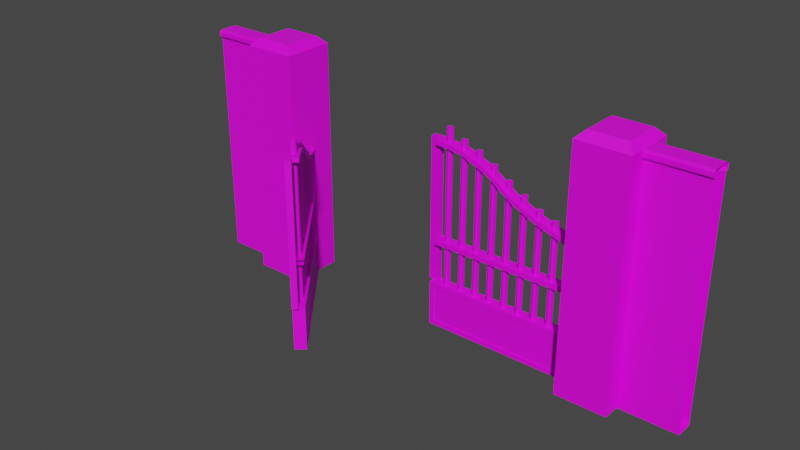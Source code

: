# Source: CemeteryDoor.blend  (saved by Blender 3.6.11; exported with 4.5.12 LTS)
import bpy
from mathutils import Matrix  # noqa: F401  (used for matrix-valued properties, if any)

bpy.ops.wm.read_factory_settings(use_empty=True)
scene = bpy.context.scene
scene.name = 'Scene'

# ---- collections
col_collection = bpy.data.collections.new('Collection'); scene.collection.children.link(col_collection)

# ---- images (referenced by path relative to the original .blend; pixels are not part of the script)
import os
ASSET_DIR = os.environ.get("B2B_ASSET_DIR", "")  # directory of the original .blend (textures are referenced by path, not embedded)
HERE = os.path.dirname(os.path.abspath(__file__))  # packed textures are extracted next to this script under _unpacked/

def load_image(name, relpath, width, height, colorspace="sRGB"):
    """Load a texture the original file referenced (path relative to the .blend, or extracted next to this script)."""
    p = next((c for c in (os.path.join(HERE, relpath), os.path.join(ASSET_DIR, relpath)) if relpath and os.path.exists(c)), "")
    if p:
        img = bpy.data.images.load(p, check_existing=True)
        img.name = name
    else:  # same state as the original file: an image datablock whose file is absent (Cycles renders it pink)
        img = bpy.data.images.new(name, width, height)
        img.source = "FILE"
        img.filepath = "//" + (relpath or name)
    img.colorspace_settings.name = colorspace
    return img
img_lowpoly_tex_png = load_image('Lowpoly_tex.png', '_Textures/Lowpoly_tex.png', 1024, 1024, 'sRGB')

# ---- materials (node trees are filled in below, after node groups)
mat_m_cemeterydoor = bpy.data.materials.new('M_CemeteryDoor')
mat_m_cemeterydoor.use_transparent_shadow = False

# ---- node groups
ng_auto_smooth = bpy.data.node_groups.new('Auto Smooth', 'GeometryNodeTree')
_s = ng_auto_smooth.interface.new_socket(name='Geometry', in_out='OUTPUT', socket_type='NodeSocketGeometry')
_s = ng_auto_smooth.interface.new_socket(name='Geometry', in_out='INPUT', socket_type='NodeSocketGeometry')
_s = ng_auto_smooth.interface.new_socket(name='Angle', in_out='INPUT', socket_type='NodeSocketFloat')
_s.subtype = 'ANGLE'
_s.min_value = 0.0
_s.max_value = 3.142
ng_auto_smooth.is_modifier = True
_N = ng_auto_smooth.nodes; _L = ng_auto_smooth.links
n0 = _N.new('NodeGroupOutput'); n0.name = 'Group Output'; n0.location = (480, -100)
n1 = _N.new('NodeGroupInput'); n1.name = 'Group Input'; n1.location = (-420, -300)
n2 = _N.new('NodeGroupInput'); n2.name = 'Group Input.001'; n2.location = (-60, -100)
n3 = _N.new('GeometryNodeSetShadeSmooth'); n3.name = 'Set Shade Smooth'; n3.location = (120, -100)
n3.domain = 'EDGE'
n4 = _N.new('GeometryNodeSetShadeSmooth'); n4.name = 'Set Shade Smooth.001'; n4.location = (300, -100)
n5 = _N.new('GeometryNodeInputMeshEdgeAngle'); n5.name = 'Edge Angle'; n5.location = (-420, -220)
n6 = _N.new('GeometryNodeInputEdgeSmooth'); n6.name = 'Is Edge Smooth'; n6.location = (-60, -160)
n7 = _N.new('GeometryNodeInputShadeSmooth'); n7.name = 'Is Face Smooth'; n7.location = (-240, -340)
n8 = _N.new('FunctionNodeBooleanMath'); n8.name = 'Boolean Math'; n8.location = (-60, -220)
n9 = _N.new('FunctionNodeCompare'); n9.name = 'Compare'; n9.location = (-240, -180)
n9.operation = 'LESS_EQUAL'
_L.new(n5.outputs[0], n9.inputs[0])
_L.new(n4.outputs[0], n0.inputs[0])
_L.new(n1.outputs[1], n9.inputs[1])
_L.new(n9.outputs[0], n8.inputs[0])
_L.new(n7.outputs[0], n8.inputs[1])
_L.new(n2.outputs[0], n3.inputs[0])
_L.new(n6.outputs[0], n3.inputs[1])
_L.new(n3.outputs[0], n4.inputs[0])
_L.new(n8.outputs[0], n3.inputs[2])
n0.is_active_output = True

# ---- material node trees
mat_m_cemeterydoor.use_nodes = True; mat_m_cemeterydoor.node_tree.nodes.clear()
_N = mat_m_cemeterydoor.node_tree.nodes; _L = mat_m_cemeterydoor.node_tree.links
n0 = _N.new('ShaderNodeBsdfPrincipled'); n0.name = 'Principled BSDF'; n0.location = (10, 300)
n0.distribution = 'GGX'
n0.subsurface_method = 'RANDOM_WALK_SKIN'
n0.inputs[3].default_value = 1.45
n0.inputs[27].default_value = (0.0, 0.0, 0.0, 1.0)
n0.inputs[28].default_value = 1.0
n1 = _N.new('ShaderNodeOutputMaterial'); n1.name = 'Material Output'; n1.location = (300, 300)
n2 = _N.new('ShaderNodeTexImage'); n2.name = 'Image Texture'; n2.location = (-318, 289)
n2.image = img_lowpoly_tex_png
_L.new(n0.outputs[0], n1.inputs[0])
_L.new(n2.outputs[0], n0.inputs[0])
n1.is_active_output = True

# ---- world
world_world = bpy.data.worlds.new('World'); scene.world = world_world
world_world.use_nodes = True; world_world.node_tree.nodes.clear()
_N = world_world.node_tree.nodes; _L = world_world.node_tree.links
n0 = _N.new('ShaderNodeOutputWorld'); n0.name = 'World Output'; n0.location = (300, 300)
n1 = _N.new('ShaderNodeBackground'); n1.name = 'Background'; n1.location = (10, 300)
n1.inputs[0].default_value = (0.05088, 0.05088, 0.05088, 1.0)
_L.new(n1.outputs[0], n0.inputs[0])
n0.is_active_output = True
world_world.color = (0.05088, 0.05088, 0.05088)
world_world.use_sun_shadow = False
world_world.sun_shadow_jitter_overblur = 0.0

# ---- meshes
me_cemeterydoor = bpy.data.meshes.new('CemeteryDoor')
me_cemeterydoor.from_pydata([(-1.186, -2.025, 3.29), (-1.109, -1.962, 3.29), (-1.186, -2.025, 0.8054), (-1.109, -1.962, 0.8054), (-1.085, -2.149, 0.8054), (-1.085, -2.149, 3.29), (-1.008, -2.085, 3.29), (-1.008, -2.085, 0.8054), (-2.493, -0.3599, 0.8054), (-2.493, -0.3599, 2.549), (-2.505, -0.3203, 0.8054), (-2.505, -0.3203, 2.549), (-2.485, -0.2838, 0.8054), (-2.485, -0.2838, 2.549), (-2.445, -0.2718, 0.8054), (-2.445, -0.2718, 2.549), (-2.409, -0.2913, 0.8054), (-2.409, -0.2913, 2.549), (-2.397, -0.3309, 0.8054), (-2.397, -0.3309, 2.549), (-2.416, -0.3674, 0.8054), (-2.416, -0.3674, 2.549), (-2.456, -0.3794, 0.8054), (-2.456, -0.3794, 2.549), (-2.318, -0.5721, 0.8054), (-2.318, -0.5721, 2.649), (-2.33, -0.5325, 0.8054), (-2.33, -0.5325, 2.649), (-2.311, -0.496, 0.8054), (-2.311, -0.496, 2.649), (-2.271, -0.484, 0.8054), (-2.271, -0.484, 2.649), (-2.235, -0.5035, 0.8054), (-2.235, -0.5035, 2.649), (-2.223, -0.5431, 0.8054), (-2.223, -0.5431, 2.649), (-2.242, -0.5796, 0.8054), (-2.242, -0.5796, 2.649), (-2.282, -0.5916, 0.8054), (-2.282, -0.5916, 2.649), (-2.144, -0.7843, 0.8054), (-2.144, -0.7843, 2.799), (-2.156, -0.7447, 0.8054), (-2.156, -0.7447, 2.799), (-2.137, -0.7082, 0.8054), (-2.137, -0.7082, 2.799), (-2.097, -0.6962, 0.8054), (-2.097, -0.6962, 2.799), (-2.061, -0.7157, 0.8054), (-2.061, -0.7157, 2.799), (-2.049, -0.7553, 0.8054), (-2.049, -0.7553, 2.799), (-2.068, -0.7918, 0.8054), (-2.068, -0.7918, 2.799), (-2.108, -0.8038, 0.8054), (-2.108, -0.8038, 2.799), (-1.97, -0.9965, 0.8054), (-1.97, -0.9965, 2.951), (-1.982, -0.9569, 0.8054), (-1.982, -0.9569, 2.951), (-1.963, -0.9204, 0.8054), (-1.963, -0.9204, 2.951), (-1.923, -0.9084, 0.8054), (-1.923, -0.9084, 2.951), (-1.887, -0.928, 0.8054), (-1.887, -0.928, 2.951), (-1.875, -0.9676, 0.8054), (-1.875, -0.9676, 2.951), (-1.894, -1.004, 0.8054), (-1.894, -1.004, 2.951), (-1.934, -1.016, 0.8054), (-1.934, -1.016, 2.951), (-1.796, -1.209, 0.8054), (-1.796, -1.209, 3.128), (-1.808, -1.169, 0.8054), (-1.808, -1.169, 3.128), (-1.789, -1.133, 0.8054), (-1.789, -1.133, 3.128), (-1.749, -1.121, 0.8054), (-1.749, -1.121, 3.128), (-1.713, -1.14, 0.8054), (-1.713, -1.14, 3.128), (-1.701, -1.18, 0.8054), (-1.701, -1.18, 3.128), (-1.72, -1.216, 0.8054), (-1.72, -1.216, 3.128), (-1.76, -1.228, 0.8054), (-1.76, -1.228, 3.128), (-1.622, -1.421, 0.8054), (-1.622, -1.421, 3.278), (-1.634, -1.381, 0.8054), (-1.634, -1.381, 3.278), (-1.615, -1.345, 0.8054), (-1.615, -1.345, 3.278), (-1.575, -1.333, 0.8054), (-1.575, -1.333, 3.278), (-1.539, -1.352, 0.8054), (-1.539, -1.352, 3.278), (-1.527, -1.392, 0.8054), (-1.527, -1.392, 3.278), (-1.546, -1.428, 0.8054), (-1.546, -1.428, 3.278), (-1.586, -1.44, 0.8054), (-1.586, -1.44, 3.278), (-1.448, -1.633, 0.8054), (-1.448, -1.633, 3.381), (-1.46, -1.594, 0.8054), (-1.46, -1.594, 3.381), (-1.441, -1.557, 0.8054), (-1.441, -1.557, 3.381), (-1.401, -1.545, 0.8054), (-1.401, -1.545, 3.381), (-1.365, -1.565, 0.8054), (-1.365, -1.565, 3.381), (-1.353, -1.604, 0.8054), (-1.353, -1.604, 3.381), (-1.372, -1.641, 0.8054), (-1.372, -1.641, 3.381), (-1.412, -1.653, 0.8054), (-1.412, -1.653, 3.381), (-1.274, -1.845, 0.8054), (-1.274, -1.845, 3.513), (-1.286, -1.806, 0.8054), (-1.286, -1.806, 3.513), (-1.267, -1.769, 0.8054), (-1.267, -1.769, 3.513), (-1.227, -1.757, 0.8054), (-1.227, -1.757, 3.513), (-1.191, -1.777, 0.8054), (-1.191, -1.777, 3.513), (-1.179, -1.816, 0.8054), (-1.179, -1.816, 3.513), (-1.198, -1.853, 0.8054), (-1.198, -1.853, 3.513), (-1.238, -1.865, 0.8054), (-1.238, -1.865, 3.513), (-2.598, 0.0119, 0.1052), (-2.753, -0.1149, 0.1052), (-2.649, 0.07372, 0.02526), (-2.649, 0.07372, 0.1052), (-2.804, -0.05311, 0.02526), (-2.804, -0.05311, 0.1052), (-2.598, 0.0119, 0.7254), (-2.753, -0.1149, 0.7254), (-2.649, 0.07372, 0.7254), (-2.649, 0.07372, 0.8054), (-2.804, -0.05311, 0.7254), (-2.804, -0.05311, 0.8054), (-2.598, 0.0119, 1.505), (-2.753, -0.1149, 1.505), (-2.753, -0.1149, 1.585), (-2.649, 0.07372, 1.505), (-2.649, 0.07372, 1.585), (-2.804, -0.05311, 1.505), (-2.804, -0.05311, 1.585), (-2.492, -0.1172, 0.1122), (-2.647, -0.244, 0.1122), (-2.598, 0.0119, 0.02526), (-2.753, -0.1149, 0.02526), (-2.598, 0.0119, 1.585), (-2.492, -0.1172, 0.7184), (-2.647, -0.244, 0.7184), (-2.598, 0.0119, 0.8054), (-2.753, -0.1149, 0.8054), (-1.036, -1.893, 0.1122), (-1.191, -2.02, 0.1122), (-1.036, -1.893, 0.7184), (-1.191, -2.02, 0.7184), (-2.702, -0.1768, 0.8054), (-2.702, -0.1768, 0.02526), (-2.547, -0.04993, 0.02526), (-2.547, -0.04993, 0.8054), (-1.136, -2.087, 0.02526), (-0.981, -1.96, 0.02526), (-0.981, -1.96, 0.8054), (-2.628, -0.2454, 0.7149), (-2.628, -0.2454, 0.1157), (-2.495, -0.1363, 0.1157), (-2.495, -0.1363, 0.7149), (-1.188, -2.0, 0.1157), (-1.055, -1.891, 0.1157), (-1.055, -1.891, 0.7149), (-1.188, -2.0, 0.7149), (-2.547, -0.04993, 2.366), (-2.702, -0.1768, 2.366), (-2.753, -0.1149, 2.366), (-2.598, 0.0119, 2.366), (-2.702, -0.1768, 1.585), (-2.547, -0.04993, 1.585), (-1.136, -2.087, 0.8054), (-1.032, -1.898, 3.29), (-1.186, -2.025, 3.29), (-2.497, -0.1118, 2.303), (-2.497, -0.1118, 2.383), (-2.651, -0.2386, 2.303), (-2.651, -0.2386, 2.383), (-2.547, -0.04993, 2.293), (-2.547, -0.04993, 2.373), (-2.702, -0.1768, 2.293), (-2.702, -0.1768, 2.373), (-1.032, -1.898, 3.21), (-1.186, -2.025, 3.21), (-2.358, -0.5959, 2.527), (-2.065, -0.9531, 2.735), (-1.772, -1.31, 3.061), (-1.479, -1.668, 3.246), (-1.325, -1.541, 3.246), (-1.618, -1.184, 3.061), (-1.911, -0.8263, 2.735), (-2.204, -0.469, 2.527), (-2.204, -0.469, 2.447), (-1.911, -0.8263, 2.655), (-1.618, -1.184, 2.981), (-1.325, -1.541, 3.166), (-1.479, -1.668, 3.166), (-1.772, -1.31, 2.981), (-2.065, -0.9531, 2.655), (-2.358, -0.5959, 2.447), (-1.032, -1.898, 1.505), (-1.032, -1.898, 1.585), (-1.186, -2.025, 1.505), (-1.186, -2.025, 1.585), (-2.547, -0.04993, 1.505), (-2.702, -0.1768, 1.505), (-1.31, -1.875, 0.02526), (-1.484, -1.662, 0.02526), (-1.658, -1.45, 0.02526), (-1.832, -1.238, 0.02526), (-2.006, -1.026, 0.02526), (-2.18, -0.8134, 0.02526), (-2.354, -0.6012, 0.02526), (-2.528, -0.389, 0.02526), (-2.373, -0.2622, 0.02526), (-2.199, -0.4744, 0.02526), (-2.025, -0.6866, 0.02526), (-1.851, -0.8988, 0.02526), (-1.677, -1.111, 0.02526), (-1.503, -1.323, 0.02526), (-1.329, -1.535, 0.02526), (-1.155, -1.748, 0.02526), (-2.373, -0.2622, 0.8054), (-2.199, -0.4744, 0.8054), (-2.025, -0.6866, 0.8054), (-1.851, -0.8988, 0.8054), (-1.677, -1.111, 0.8054), (-1.503, -1.323, 0.8054), (-1.329, -1.535, 0.8054), (-1.155, -1.748, 0.8054), (-1.353, -1.822, 0.1122), (-1.514, -1.625, 0.1122), (-1.676, -1.428, 0.1122), (-1.838, -1.23, 0.1122), (-2.0, -1.033, 0.1122), (-2.162, -0.8358, 0.1122), (-2.323, -0.6386, 0.1122), (-2.485, -0.4413, 0.1122), (-2.331, -0.3145, 0.1122), (-2.169, -0.5117, 0.1122), (-2.007, -0.709, 0.1122), (-1.845, -0.9063, 0.1122), (-1.683, -1.104, 0.1122), (-1.522, -1.301, 0.1122), (-1.36, -1.498, 0.1122), (-1.198, -1.695, 0.1122), (-2.331, -0.3145, 0.7184), (-2.169, -0.5117, 0.7184), (-2.007, -0.709, 0.7184), (-1.845, -0.9063, 0.7184), (-1.683, -1.104, 0.7184), (-1.522, -1.301, 0.7184), (-1.36, -1.498, 0.7184), (-1.198, -1.695, 0.7184), (-2.485, -0.4413, 0.7184), (-2.323, -0.6386, 0.7184), (-2.162, -0.8358, 0.7184), (-2.0, -1.033, 0.7184), (-1.838, -1.23, 0.7184), (-1.676, -1.428, 0.7184), (-1.514, -1.625, 0.7184), (-1.353, -1.822, 0.7184), (-1.348, -1.805, 0.1157), (-1.508, -1.61, 0.1157), (-1.668, -1.415, 0.1157), (-1.828, -1.22, 0.1157), (-1.988, -1.025, 0.1157), (-2.148, -0.8304, 0.1157), (-2.308, -0.6354, 0.1157), (-2.468, -0.4404, 0.1157), (-2.335, -0.3313, 0.1157), (-2.175, -0.5263, 0.1157), (-2.015, -0.7213, 0.1157), (-1.855, -0.9163, 0.1157), (-1.695, -1.111, 0.1157), (-1.535, -1.306, 0.1157), (-1.375, -1.501, 0.1157), (-1.215, -1.696, 0.1157), (-2.335, -0.3313, 0.7149), (-2.175, -0.5263, 0.7149), (-2.015, -0.7213, 0.7149), (-1.855, -0.9163, 0.7149), (-1.695, -1.111, 0.7149), (-1.535, -1.306, 0.7149), (-1.375, -1.501, 0.7149), (-1.215, -1.696, 0.7149), (-2.468, -0.4404, 0.7149), (-2.308, -0.6354, 0.7149), (-2.148, -0.8304, 0.7149), (-1.988, -1.025, 0.7149), (-1.828, -1.22, 0.7149), (-1.668, -1.415, 0.7149), (-1.508, -1.61, 0.7149), (-1.348, -1.805, 0.7149), (-2.528, -0.389, 0.8054), (-2.354, -0.6012, 0.8054), (-2.18, -0.8134, 0.8054), (-2.006, -1.026, 0.8054), (-1.832, -1.238, 0.8054), (-1.658, -1.45, 0.8054), (-1.484, -1.662, 0.8054), (-1.31, -1.875, 0.8054), (-2.625, -0.1133, 0.8054), (-2.451, -0.3256, 0.8054), (-2.277, -0.5378, 0.8054), (-2.103, -0.75, 0.8054), (-1.929, -0.9622, 0.8054), (-1.755, -1.174, 0.8054), (-1.58, -1.387, 0.8054), (-1.406, -1.599, 0.8054), (-1.232, -1.811, 0.8054), (3.53, 0.15, 0.0), (3.53, 0.15, 3.96), (3.53, -0.15, 0.0), (3.53, -0.15, 3.96), (3.53, 0.15, 4.1), (3.53, -0.15, 4.1), (3.53, 0.2002, 4.068), (3.53, 0.2002, 3.999), (3.53, -0.2002, 3.999), (3.53, -0.2002, 4.068), (4.53, 0.15, 3.96), (4.53, -0.15, 0.0), (4.53, 0.15, 4.1), (4.53, 0.2002, 3.999), (4.53, -0.2002, 4.068), (4.53, 0.15, 0.0), (4.53, -0.15, 3.96), (4.53, -0.15, 4.1), (4.53, 0.2002, 4.068), (4.53, -0.2002, 3.999), (2.63, -0.4512, 0.0), (2.76, -0.3218, 4.229), (2.63, 0.4489, 0.0), (2.76, 0.3194, 4.229), (3.53, -0.4512, 0.0), (3.4, -0.3218, 4.229), (3.53, 0.4489, 0.0), (3.4, 0.3194, 4.229), (2.63, 0.4489, 4.1), (3.53, 0.4489, 4.1), (3.53, -0.4512, 4.1), (2.63, -0.4512, 4.1), (-3.53, -0.15, 0.0), (-3.53, -0.15, 3.96), (-3.53, 0.15, 0.0), (-3.53, 0.15, 3.96), (-3.53, -0.15, 4.1), (-3.53, 0.15, 4.1), (-3.53, -0.2002, 4.068), (-3.53, -0.2002, 3.999), (-3.53, 0.2002, 3.999), (-3.53, 0.2002, 4.068), (-4.53, -0.15, 3.96), (-4.53, 0.15, 0.0), (-4.53, -0.15, 4.1), (-4.53, -0.2002, 3.999), (-4.53, 0.2002, 4.068), (-4.53, -0.15, 0.0), (-4.53, 0.15, 3.96), (-4.53, 0.15, 4.1), (-4.53, -0.2002, 4.068), (-4.53, 0.2002, 3.999), (-2.63, 0.4512, 0.0), (-2.76, 0.3218, 4.229), (-2.63, -0.4489, 0.0), (-2.76, -0.3194, 4.229), (-3.53, 0.4512, 0.0), (-3.4, 0.3218, 4.229), (-3.53, -0.4489, 0.0), (-3.4, -0.3194, 4.229), (-2.63, -0.4489, 4.1), (-3.53, -0.4489, 4.1), (-3.53, 0.4512, 4.1), (-2.63, 0.4512, 4.1), (0.07996, 0.1, 3.29), (0.07996, 5.96e-08, 3.29), (0.07996, 0.1, 0.8054), (0.07996, 5.96e-08, 0.8054), (-0.07996, 0.1, 0.8054), (-0.07996, 0.1, 3.29), (-0.07996, 1.192e-07, 3.29), (-0.07996, 1.192e-07, 0.8054), (2.196, 0.05406, 0.8054), (2.196, 0.05406, 2.549), (2.234, 0.03823, 0.8054), (2.234, 0.03823, 2.549), (2.25, 1.192e-07, 0.8054), (2.25, 1.192e-07, 2.549), (2.234, -0.03823, 0.8054), (2.234, -0.03823, 2.549), (2.196, -0.05406, 0.8054), (2.196, -0.05406, 2.549), (2.158, -0.03823, 0.8054), (2.158, -0.03823, 2.549), (2.142, 1.192e-07, 0.8054), (2.142, 1.192e-07, 2.549), (2.158, 0.03823, 0.8054), (2.158, 0.03823, 2.549), (1.921, 0.05406, 0.8054), (1.921, 0.05406, 2.649), (1.959, 0.03823, 0.8054), (1.959, 0.03823, 2.649), (1.975, 0.0, 0.8054), (1.975, 0.0, 2.649), (1.959, -0.03823, 0.8054), (1.959, -0.03823, 2.649), (1.921, -0.05406, 0.8054), (1.921, -0.05406, 2.649), (1.883, -0.03823, 0.8054), (1.883, -0.03823, 2.649), (1.867, 2.384e-07, 0.8054), (1.867, 2.384e-07, 2.649), (1.883, 0.03823, 0.8054), (1.883, 0.03823, 2.649), (1.647, 0.05406, 0.8054), (1.647, 0.05406, 2.799), (1.685, 0.03823, 0.8054), (1.685, 0.03823, 2.799), (1.701, 1.192e-07, 0.8054), (1.701, 1.192e-07, 2.799), (1.685, -0.03823, 0.8054), (1.685, -0.03823, 2.799), (1.647, -0.05406, 0.8054), (1.647, -0.05406, 2.799), (1.609, -0.03823, 0.8054), (1.609, -0.03823, 2.799), (1.593, 1.192e-07, 0.8054), (1.593, 1.192e-07, 2.799), (1.609, 0.03823, 0.8054), (1.609, 0.03823, 2.799), (1.372, 0.05406, 0.8054), (1.372, 0.05406, 2.951), (1.411, 0.03823, 0.8054), (1.411, 0.03823, 2.951), (1.426, 1.192e-07, 0.8054), (1.426, 1.192e-07, 2.951), (1.411, -0.03823, 0.8054), (1.411, -0.03823, 2.951), (1.372, -0.05406, 0.8054), (1.372, -0.05406, 2.951), (1.334, -0.03823, 0.8054), (1.334, -0.03823, 2.951), (1.318, -1.192e-07, 0.8054), (1.318, -1.192e-07, 2.951), (1.334, 0.03823, 0.8054), (1.334, 0.03823, 2.951), (1.098, 0.05406, 0.8054), (1.098, 0.05406, 3.128), (1.136, 0.03823, 0.8054), (1.136, 0.03823, 3.128), (1.152, -1.192e-07, 0.8054), (1.152, -1.192e-07, 3.128), (1.136, -0.03823, 0.8054), (1.136, -0.03823, 3.128), (1.098, -0.05406, 0.8054), (1.098, -0.05406, 3.128), (1.06, -0.03823, 0.8054), (1.06, -0.03823, 3.128), (1.044, 1.192e-07, 0.8054), (1.044, 1.192e-07, 3.128), (1.06, 0.03823, 0.8054), (1.06, 0.03823, 3.128), (0.8234, 0.05406, 0.8054), (0.8234, 0.05406, 3.278), (0.8616, 0.03823, 0.8054), (0.8616, 0.03823, 3.278), (0.8775, 1.192e-07, 0.8054), (0.8775, 1.192e-07, 3.278), (0.8616, -0.03823, 0.8054), (0.8616, -0.03823, 3.278), (0.8234, -0.05406, 0.8054), (0.8234, -0.05406, 3.278), (0.7852, -0.03823, 0.8054), (0.7852, -0.03823, 3.278), (0.7693, 1.192e-07, 0.8054), (0.7693, 1.192e-07, 3.278), (0.7852, 0.03823, 0.8054), (0.7852, 0.03823, 3.278), (0.5489, 0.05406, 0.8054), (0.5489, 0.05406, 3.381), (0.5872, 0.03823, 0.8054), (0.5872, 0.03823, 3.381), (0.603, -1.192e-07, 0.8054), (0.603, -1.192e-07, 3.381), (0.5872, -0.03823, 0.8054), (0.5872, -0.03823, 3.381), (0.5489, -0.05406, 0.8054), (0.5489, -0.05406, 3.381), (0.5107, -0.03823, 0.8054), (0.5107, -0.03823, 3.381), (0.4949, 1.192e-07, 0.8054), (0.4949, 1.192e-07, 3.381), (0.5107, 0.03823, 0.8054), (0.5107, 0.03823, 3.381), (0.2745, 0.05406, 0.8054), (0.2745, 0.05406, 3.513), (0.3127, 0.03823, 0.8054), (0.3127, 0.03823, 3.513), (0.3285, 1.192e-07, 0.8054), (0.3285, 1.192e-07, 3.513), (0.3127, -0.03823, 0.8054), (0.3127, -0.03823, 3.513), (0.2745, -0.05406, 0.8054), (0.2745, -0.05406, 3.513), (0.2362, -0.03823, 0.8054), (0.2362, -0.03823, 3.513), (0.2204, -5.96e-08, 0.8054), (0.2204, -5.96e-08, 3.513), (0.2362, 0.03823, 0.8054), (0.2362, 0.03823, 3.513), (2.55, -0.1, 0.1052), (2.55, 0.1, 0.1052), (2.63, -0.1, 0.02526), (2.63, -0.1, 0.1052), (2.63, 0.1, 0.02526), (2.63, 0.1, 0.1052), (2.55, -0.1, 0.7254), (2.55, 0.1, 0.7254), (2.63, -0.1, 0.7254), (2.63, -0.1, 0.8054), (2.63, 0.1, 0.7254), (2.63, 0.1, 0.8054), (2.55, -0.1, 1.505), (2.55, 0.1, 1.505), (2.55, 0.1, 1.585), (2.63, -0.1, 1.505), (2.63, -0.1, 1.585), (2.63, 0.1, 1.505), (2.63, 0.1, 1.585), (2.383, -0.1, 0.1122), (2.383, 0.1, 0.1122), (2.55, -0.1, 0.02526), (2.55, 0.1, 0.02526), (2.55, -0.1, 1.585), (2.383, -0.1, 0.7184), (2.383, 0.1, 0.7184), (2.55, -0.1, 0.8054), (2.55, 0.1, 0.8054), (0.08696, -0.1, 0.1122), (0.08697, 0.1, 0.1122), (0.08696, -0.1, 0.7184), (0.08696, 0.1, 0.7184), (2.47, 0.1, 0.8054), (2.47, 0.1, 0.02526), (2.47, -0.1, 0.02526), (2.47, -0.1, 0.8054), (2.384e-07, 0.1, 0.02526), (2.384e-07, -0.1, 0.02526), (2.384e-07, -0.1, 0.8054), (2.37, 0.08599, 0.7149), (2.37, 0.08599, 0.1157), (2.37, -0.08599, 0.1157), (2.37, -0.08599, 0.7149), (0.1003, 0.08599, 0.1157), (0.1003, -0.08599, 0.1157), (0.1003, -0.08599, 0.7149), (0.1003, 0.08599, 0.7149), (2.47, -0.1, 2.366), (2.47, 0.1, 2.366), (2.55, 0.1, 2.366), (2.55, -0.1, 2.366), (2.47, 0.1, 1.585), (2.47, -0.1, 1.585), (0.0, 0.1, 0.8054), (0.07996, -0.1, 3.29), (0.07996, 0.1, 3.29), (2.39, -0.1, 2.303), (2.39, -0.1, 2.383), (2.39, 0.1, 2.303), (2.39, 0.1, 2.383), (2.47, -0.1, 2.293), (2.47, -0.1, 2.373), (2.47, 0.1, 2.293), (2.47, 0.1, 2.373), (0.07996, -0.1, 3.21), (0.07996, 0.1, 3.21), (1.928, 0.1, 2.527), (1.466, 0.1, 2.735), (1.004, 0.1, 3.061), (0.542, 0.1, 3.246), (0.542, -0.1, 3.246), (1.004, -0.1, 3.061), (1.466, -0.1, 2.735), (1.928, -0.1, 2.527), (1.928, -0.1, 2.447), (1.466, -0.1, 2.655), (1.004, -0.1, 2.981), (0.542, -0.1, 3.166), (0.542, 0.1, 3.166), (1.004, 0.1, 2.981), (1.466, 0.1, 2.655), (1.928, 0.1, 2.447), (0.07996, -0.1, 1.505), (0.07996, -0.1, 1.585), (0.07996, 0.1, 1.505), (0.07996, 0.1, 1.585), (2.47, -0.1, 1.505), (2.47, 0.1, 1.505), (0.2745, 0.1, 0.02526), (0.5489, 0.1, 0.02526), (0.8234, 0.1, 0.02526), (1.098, 0.1, 0.02526), (1.372, 0.1, 0.02526), (1.647, 0.1, 0.02526), (1.921, 0.1, 0.02526), (2.196, 0.1, 0.02526), (2.196, -0.1, 0.02526), (1.921, -0.1, 0.02526), (1.647, -0.1, 0.02526), (1.372, -0.1, 0.02526), (1.098, -0.1, 0.02526), (0.8234, -0.1, 0.02526), (0.5489, -0.1, 0.02526), (0.2745, -0.1, 0.02526), (2.196, -0.1, 0.8054), (1.921, -0.1, 0.8054), (1.647, -0.1, 0.8054), (1.372, -0.1, 0.8054), (1.098, -0.1, 0.8054), (0.8234, -0.1, 0.8054), (0.5489, -0.1, 0.8054), (0.2745, -0.1, 0.8054), (0.3421, 0.1, 0.1122), (0.5972, 0.1, 0.1122), (0.8524, 0.1, 0.1122), (1.108, 0.1, 0.1122), (1.363, 0.1, 0.1122), (1.618, 0.1, 0.1122), (1.873, 0.1, 0.1122), (2.128, 0.1, 0.1122), (2.128, -0.1, 0.1122), (1.873, -0.1, 0.1122), (1.618, -0.1, 0.1122), (1.363, -0.1, 0.1122), (1.108, -0.1, 0.1122), (0.8524, -0.1, 0.1122), (0.5972, -0.1, 0.1122), (0.3421, -0.1, 0.1122), (2.128, -0.1, 0.7184), (1.873, -0.1, 0.7184), (1.618, -0.1, 0.7184), (1.363, -0.1, 0.7184), (1.108, -0.1, 0.7184), (0.8524, -0.1, 0.7184), (0.5972, -0.1, 0.7184), (0.3421, -0.1, 0.7184), (2.128, 0.1, 0.7184), (1.873, 0.1, 0.7184), (1.618, 0.1, 0.7184), (1.363, 0.1, 0.7184), (1.108, 0.1, 0.7184), (0.8524, 0.1, 0.7184), (0.5972, 0.1, 0.7184), (0.3421, 0.1, 0.7184), (0.3525, 0.08599, 0.1157), (0.6046, 0.08599, 0.1157), (0.8568, 0.08599, 0.1157), (1.109, 0.08599, 0.1157), (1.361, 0.08599, 0.1157), (1.613, 0.08599, 0.1157), (1.866, 0.08599, 0.1157), (2.118, 0.08599, 0.1157), (2.118, -0.08599, 0.1157), (1.866, -0.08599, 0.1157), (1.613, -0.08599, 0.1157), (1.361, -0.08599, 0.1157), (1.109, -0.08599, 0.1157), (0.8568, -0.08599, 0.1157), (0.6046, -0.08599, 0.1157), (0.3525, -0.08599, 0.1157), (2.118, -0.08599, 0.7149), (1.866, -0.08599, 0.7149), (1.613, -0.08599, 0.7149), (1.361, -0.08599, 0.7149), (1.109, -0.08599, 0.7149), (0.8568, -0.08599, 0.7149), (0.6046, -0.08599, 0.7149), (0.3525, -0.08599, 0.7149), (2.118, 0.08599, 0.7149), (1.866, 0.08599, 0.7149), (1.613, 0.08599, 0.7149), (1.361, 0.08599, 0.7149), (1.109, 0.08599, 0.7149), (0.8568, 0.08599, 0.7149), (0.6046, 0.08599, 0.7149), (0.3525, 0.08599, 0.7149), (2.196, 0.1, 0.8054), (1.921, 0.1, 0.8054), (1.647, 0.1, 0.8054), (1.372, 0.1, 0.8054), (1.098, 0.1, 0.8054), (0.8234, 0.1, 0.8054), (0.5489, 0.1, 0.8054), (0.2745, 0.1, 0.8054), (2.47, 0.0, 0.8054), (2.196, 0.0, 0.8054), (1.921, 1.192e-07, 0.8054), (1.647, -1.192e-07, 0.8054), (1.372, 0.0, 0.8054), (1.098, 0.0, 0.8054), (0.8234, 0.0, 0.8054), (0.5489, 1.192e-07, 0.8054), (0.2745, 5.96e-08, 0.8054)], [], [(0, 1, 3, 2), (7, 6, 5, 4), (0, 5, 6, 1), (3, 1, 6, 7), (2, 4, 5, 0), (2, 3, 7, 4), (8, 9, 11, 10), (10, 11, 13, 12), (12, 13, 15, 14), (14, 15, 17, 16), (16, 17, 19, 18), (18, 19, 21, 20), (11, 9, 23, 21, 19, 17, 15, 13), (20, 21, 23, 22), (22, 23, 9, 8), (321, 12, 14, 16), (20, 321, 16, 18), (22, 8, 321, 20), (8, 10, 12, 321), (24, 25, 27, 26), (26, 27, 29, 28), (28, 29, 31, 30), (30, 31, 33, 32), (32, 33, 35, 34), (34, 35, 37, 36), (27, 25, 39, 37, 35, 33, 31, 29), (36, 37, 39, 38), (38, 39, 25, 24), (322, 28, 30, 32), (36, 322, 32, 34), (38, 24, 322, 36), (24, 26, 28, 322), (40, 41, 43, 42), (42, 43, 45, 44), (44, 45, 47, 46), (46, 47, 49, 48), (48, 49, 51, 50), (50, 51, 53, 52), (43, 41, 55, 53, 51, 49, 47, 45), (52, 53, 55, 54), (54, 55, 41, 40), (323, 44, 46, 48), (52, 323, 48, 50), (54, 40, 323, 52), (40, 42, 44, 323), (56, 57, 59, 58), (58, 59, 61, 60), (60, 61, 63, 62), (62, 63, 65, 64), (64, 65, 67, 66), (66, 67, 69, 68), (59, 57, 71, 69, 67, 65, 63, 61), (68, 69, 71, 70), (70, 71, 57, 56), (324, 60, 62, 64), (68, 324, 64, 66), (70, 56, 324, 68), (56, 58, 60, 324), (72, 73, 75, 74), (74, 75, 77, 76), (76, 77, 79, 78), (78, 79, 81, 80), (80, 81, 83, 82), (82, 83, 85, 84), (75, 73, 87, 85, 83, 81, 79, 77), (84, 85, 87, 86), (86, 87, 73, 72), (325, 76, 78, 80), (84, 325, 80, 82), (86, 72, 325, 84), (72, 74, 76, 325), (88, 89, 91, 90), (90, 91, 93, 92), (92, 93, 95, 94), (94, 95, 97, 96), (96, 97, 99, 98), (98, 99, 101, 100), (91, 89, 103, 101, 99, 97, 95, 93), (100, 101, 103, 102), (102, 103, 89, 88), (326, 92, 94, 96), (100, 326, 96, 98), (102, 88, 326, 100), (88, 90, 92, 326), (104, 105, 107, 106), (106, 107, 109, 108), (108, 109, 111, 110), (110, 111, 113, 112), (112, 113, 115, 114), (114, 115, 117, 116), (107, 105, 119, 117, 115, 113, 111, 109), (116, 117, 119, 118), (118, 119, 105, 104), (327, 108, 110, 112), (116, 327, 112, 114), (118, 104, 327, 116), (104, 106, 108, 327), (120, 121, 123, 122), (122, 123, 125, 124), (124, 125, 127, 126), (126, 127, 129, 128), (128, 129, 131, 130), (130, 131, 133, 132), (123, 121, 135, 133, 131, 129, 127, 125), (132, 133, 135, 134), (134, 135, 121, 120), (328, 124, 126, 128), (132, 328, 128, 130), (134, 120, 328, 132), (120, 122, 124, 328), (158, 137, 141, 140), (138, 139, 136, 157), (158, 140, 138, 157), (141, 137, 136, 139), (143, 163, 147, 146), (144, 145, 162, 142), (147, 163, 162, 145), (149, 150, 154, 153), (151, 152, 159, 148), (154, 150, 159, 152), (149, 153, 151, 148), (143, 146, 144, 142), (168, 320, 171, 188, 187), (150, 187, 188, 159), (171, 162, 159, 188), (163, 168, 187, 150), (162, 163, 150, 159), (157, 158, 163, 162), (158, 169, 168, 163), (170, 157, 162, 171), (248, 165, 179, 280), (247, 328, 319, 189, 174), (271, 166, 181, 303), (224, 239, 173, 172), (172, 173, 174, 189), (156, 161, 168, 169), (160, 155, 170, 171), (255, 156, 169, 231), (263, 164, 173, 239), (264, 160, 171, 240), (279, 167, 189, 319), (167, 165, 172, 189), (164, 166, 174, 173), (311, 280, 179, 182), (295, 303, 181, 180), (161, 156, 176, 175), (166, 164, 180, 181), (272, 161, 175, 304), (256, 155, 177, 288), (155, 160, 178, 177), (165, 167, 182, 179), (187, 188, 183, 184), (185, 184, 183, 186), (188, 159, 186, 183), (150, 187, 184, 185), (159, 150, 185, 186), (170, 169, 158, 157), (206, 205, 191, 190), (194, 195, 199, 198), (196, 197, 193, 192), (199, 195, 193, 197), (214, 213, 200, 201), (205, 214, 201, 191), (213, 206, 190, 200), (192, 193, 209, 210), (210, 209, 208, 211), (211, 208, 207, 212), (212, 207, 206, 213), (195, 194, 217, 202), (202, 217, 216, 203), (203, 216, 215, 204), (204, 215, 214, 205), (194, 192, 210, 217), (217, 210, 211, 216), (216, 211, 212, 215), (215, 212, 213, 214), (193, 195, 202, 209), (209, 202, 203, 208), (208, 203, 204, 207), (207, 204, 205, 206), (192, 194, 198, 196), (220, 221, 187, 223), (222, 188, 219, 218), (187, 221, 219, 188), (220, 223, 222, 218), (164, 263, 295, 180), (263, 262, 294, 295), (262, 261, 293, 294), (261, 260, 292, 293), (260, 259, 291, 292), (259, 258, 290, 291), (258, 257, 289, 290), (257, 256, 288, 289), (167, 279, 311, 182), (279, 278, 310, 311), (278, 277, 309, 310), (277, 276, 308, 309), (276, 275, 307, 308), (275, 274, 306, 307), (274, 273, 305, 306), (273, 272, 304, 305), (177, 178, 296, 288), (288, 296, 297, 289), (289, 297, 298, 290), (290, 298, 299, 291), (291, 299, 300, 292), (292, 300, 301, 293), (293, 301, 302, 294), (294, 302, 303, 295), (175, 176, 287, 304), (304, 287, 286, 305), (305, 286, 285, 306), (306, 285, 284, 307), (307, 284, 283, 308), (308, 283, 282, 309), (309, 282, 281, 310), (310, 281, 280, 311), (161, 272, 312, 168), (272, 273, 313, 312), (273, 274, 314, 313), (274, 275, 315, 314), (275, 276, 316, 315), (276, 277, 317, 316), (277, 278, 318, 317), (278, 279, 319, 318), (166, 271, 247, 174), (271, 270, 246, 247), (270, 269, 245, 246), (269, 268, 244, 245), (268, 267, 243, 244), (267, 266, 242, 243), (266, 265, 241, 242), (265, 264, 240, 241), (155, 256, 232, 170), (256, 257, 233, 232), (257, 258, 234, 233), (258, 259, 235, 234), (259, 260, 236, 235), (260, 261, 237, 236), (261, 262, 238, 237), (262, 263, 239, 238), (165, 248, 224, 172), (248, 249, 225, 224), (249, 250, 226, 225), (250, 251, 227, 226), (251, 252, 228, 227), (252, 253, 229, 228), (253, 254, 230, 229), (254, 255, 231, 230), (169, 170, 232, 231), (231, 232, 233, 230), (230, 233, 234, 229), (229, 234, 235, 228), (228, 235, 236, 227), (227, 236, 237, 226), (226, 237, 238, 225), (225, 238, 239, 224), (160, 264, 296, 178), (264, 265, 297, 296), (265, 266, 298, 297), (266, 267, 299, 298), (267, 268, 300, 299), (268, 269, 301, 300), (269, 270, 302, 301), (270, 271, 303, 302), (320, 168, 312, 321), (321, 312, 313, 322), (322, 313, 314, 323), (323, 314, 315, 324), (324, 315, 316, 325), (325, 316, 317, 326), (326, 317, 318, 327), (327, 318, 319, 328), (156, 255, 287, 176), (255, 254, 286, 287), (254, 253, 285, 286), (253, 252, 284, 285), (252, 251, 283, 284), (251, 250, 282, 283), (250, 249, 281, 282), (249, 248, 280, 281), (246, 327, 328, 247), (245, 326, 327, 246), (244, 325, 326, 245), (243, 324, 325, 244), (242, 323, 324, 243), (241, 322, 323, 242), (240, 321, 322, 241), (171, 320, 321, 240), (191, 201, 200, 190), (343, 338, 337, 348), (347, 342, 336, 335), (346, 334, 338, 343), (339, 330, 336, 342), (341, 333, 334, 346), (340, 345, 332, 331), (332, 345, 348, 337), (333, 341, 347, 335), (329, 344, 340, 331), (329, 330, 339, 344), (351, 357, 358, 355), (353, 359, 360, 349), (352, 350, 354, 356), (355, 353, 349, 351), (358, 359, 353, 355), (360, 357, 351, 349), (352, 356, 358, 357), (354, 350, 360, 359), (350, 352, 357, 360), (356, 354, 359, 358), (375, 370, 369, 380), (379, 374, 368, 367), (378, 366, 370, 375), (371, 362, 368, 374), (373, 365, 366, 378), (372, 377, 364, 363), (364, 377, 380, 369), (365, 373, 379, 367), (361, 376, 372, 363), (361, 362, 371, 376), (383, 389, 390, 387), (385, 391, 392, 381), (384, 382, 386, 388), (387, 385, 381, 383), (390, 391, 385, 387), (392, 389, 383, 381), (384, 388, 390, 389), (386, 382, 392, 391), (382, 384, 389, 392), (388, 386, 391, 390), (393, 394, 396, 395), (400, 399, 398, 397), (393, 398, 399, 394), (396, 394, 399, 400), (395, 397, 398, 393), (395, 396, 400, 397), (401, 402, 404, 403), (403, 404, 406, 405), (405, 406, 408, 407), (407, 408, 410, 409), (409, 410, 412, 411), (411, 412, 414, 413), (404, 402, 416, 414, 412, 410, 408, 406), (413, 414, 416, 415), (415, 416, 402, 401), (714, 405, 407, 409), (413, 714, 409, 411), (415, 401, 714, 413), (401, 403, 405, 714), (417, 418, 420, 419), (419, 420, 422, 421), (421, 422, 424, 423), (423, 424, 426, 425), (425, 426, 428, 427), (427, 428, 430, 429), (420, 418, 432, 430, 428, 426, 424, 422), (429, 430, 432, 431), (431, 432, 418, 417), (715, 421, 423, 425), (429, 715, 425, 427), (431, 417, 715, 429), (417, 419, 421, 715), (433, 434, 436, 435), (435, 436, 438, 437), (437, 438, 440, 439), (439, 440, 442, 441), (441, 442, 444, 443), (443, 444, 446, 445), (436, 434, 448, 446, 444, 442, 440, 438), (445, 446, 448, 447), (447, 448, 434, 433), (716, 437, 439, 441), (445, 716, 441, 443), (447, 433, 716, 445), (433, 435, 437, 716), (449, 450, 452, 451), (451, 452, 454, 453), (453, 454, 456, 455), (455, 456, 458, 457), (457, 458, 460, 459), (459, 460, 462, 461), (452, 450, 464, 462, 460, 458, 456, 454), (461, 462, 464, 463), (463, 464, 450, 449), (717, 453, 455, 457), (461, 717, 457, 459), (463, 449, 717, 461), (449, 451, 453, 717), (465, 466, 468, 467), (467, 468, 470, 469), (469, 470, 472, 471), (471, 472, 474, 473), (473, 474, 476, 475), (475, 476, 478, 477), (468, 466, 480, 478, 476, 474, 472, 470), (477, 478, 480, 479), (479, 480, 466, 465), (718, 469, 471, 473), (477, 718, 473, 475), (479, 465, 718, 477), (465, 467, 469, 718), (481, 482, 484, 483), (483, 484, 486, 485), (485, 486, 488, 487), (487, 488, 490, 489), (489, 490, 492, 491), (491, 492, 494, 493), (484, 482, 496, 494, 492, 490, 488, 486), (493, 494, 496, 495), (495, 496, 482, 481), (719, 485, 487, 489), (493, 719, 489, 491), (495, 481, 719, 493), (481, 483, 485, 719), (497, 498, 500, 499), (499, 500, 502, 501), (501, 502, 504, 503), (503, 504, 506, 505), (505, 506, 508, 507), (507, 508, 510, 509), (500, 498, 512, 510, 508, 506, 504, 502), (509, 510, 512, 511), (511, 512, 498, 497), (720, 501, 503, 505), (509, 720, 505, 507), (511, 497, 720, 509), (497, 499, 501, 720), (513, 514, 516, 515), (515, 516, 518, 517), (517, 518, 520, 519), (519, 520, 522, 521), (521, 522, 524, 523), (523, 524, 526, 525), (516, 514, 528, 526, 524, 522, 520, 518), (525, 526, 528, 527), (527, 528, 514, 513), (721, 517, 519, 521), (525, 721, 521, 523), (527, 513, 721, 525), (513, 515, 517, 721), (551, 530, 534, 533), (531, 532, 529, 550), (551, 533, 531, 550), (534, 530, 529, 532), (536, 556, 540, 539), (537, 538, 555, 535), (540, 556, 555, 538), (542, 543, 547, 546), (544, 545, 552, 541), (547, 543, 552, 545), (542, 546, 544, 541), (536, 539, 537, 535), (561, 713, 564, 581, 580), (543, 580, 581, 552), (564, 555, 552, 581), (556, 561, 580, 543), (555, 556, 543, 552), (550, 551, 556, 555), (551, 562, 561, 556), (563, 550, 555, 564), (641, 558, 572, 673), (640, 721, 712, 582, 567), (664, 559, 574, 696), (617, 632, 566, 565), (565, 566, 567, 582), (549, 554, 561, 562), (553, 548, 563, 564), (648, 549, 562, 624), (656, 557, 566, 632), (657, 553, 564, 633), (672, 560, 582, 712), (560, 558, 565, 582), (557, 559, 567, 566), (704, 673, 572, 575), (688, 696, 574, 573), (554, 549, 569, 568), (559, 557, 573, 574), (665, 554, 568, 697), (649, 548, 570, 681), (548, 553, 571, 570), (558, 560, 575, 572), (580, 581, 576, 577), (578, 577, 576, 579), (581, 552, 579, 576), (543, 580, 577, 578), (552, 543, 578, 579), (563, 562, 551, 550), (599, 598, 584, 583), (587, 588, 592, 591), (589, 590, 586, 585), (592, 588, 586, 590), (607, 606, 593, 594), (598, 607, 594, 584), (606, 599, 583, 593), (585, 586, 602, 603), (603, 602, 601, 604), (604, 601, 600, 605), (605, 600, 599, 606), (588, 587, 610, 595), (595, 610, 609, 596), (596, 609, 608, 597), (597, 608, 607, 598), (587, 585, 603, 610), (610, 603, 604, 609), (609, 604, 605, 608), (608, 605, 606, 607), (586, 588, 595, 602), (602, 595, 596, 601), (601, 596, 597, 600), (600, 597, 598, 599), (585, 587, 591, 589), (613, 614, 580, 616), (615, 581, 612, 611), (580, 614, 612, 581), (613, 616, 615, 611), (557, 656, 688, 573), (656, 655, 687, 688), (655, 654, 686, 687), (654, 653, 685, 686), (653, 652, 684, 685), (652, 651, 683, 684), (651, 650, 682, 683), (650, 649, 681, 682), (560, 672, 704, 575), (672, 671, 703, 704), (671, 670, 702, 703), (670, 669, 701, 702), (669, 668, 700, 701), (668, 667, 699, 700), (667, 666, 698, 699), (666, 665, 697, 698), (570, 571, 689, 681), (681, 689, 690, 682), (682, 690, 691, 683), (683, 691, 692, 684), (684, 692, 693, 685), (685, 693, 694, 686), (686, 694, 695, 687), (687, 695, 696, 688), (568, 569, 680, 697), (697, 680, 679, 698), (698, 679, 678, 699), (699, 678, 677, 700), (700, 677, 676, 701), (701, 676, 675, 702), (702, 675, 674, 703), (703, 674, 673, 704), (554, 665, 705, 561), (665, 666, 706, 705), (666, 667, 707, 706), (667, 668, 708, 707), (668, 669, 709, 708), (669, 670, 710, 709), (670, 671, 711, 710), (671, 672, 712, 711), (559, 664, 640, 567), (664, 663, 639, 640), (663, 662, 638, 639), (662, 661, 637, 638), (661, 660, 636, 637), (660, 659, 635, 636), (659, 658, 634, 635), (658, 657, 633, 634), (548, 649, 625, 563), (649, 650, 626, 625), (650, 651, 627, 626), (651, 652, 628, 627), (652, 653, 629, 628), (653, 654, 630, 629), (654, 655, 631, 630), (655, 656, 632, 631), (558, 641, 617, 565), (641, 642, 618, 617), (642, 643, 619, 618), (643, 644, 620, 619), (644, 645, 621, 620), (645, 646, 622, 621), (646, 647, 623, 622), (647, 648, 624, 623), (562, 563, 625, 624), (624, 625, 626, 623), (623, 626, 627, 622), (622, 627, 628, 621), (621, 628, 629, 620), (620, 629, 630, 619), (619, 630, 631, 618), (618, 631, 632, 617), (553, 657, 689, 571), (657, 658, 690, 689), (658, 659, 691, 690), (659, 660, 692, 691), (660, 661, 693, 692), (661, 662, 694, 693), (662, 663, 695, 694), (663, 664, 696, 695), (713, 561, 705, 714), (714, 705, 706, 715), (715, 706, 707, 716), (716, 707, 708, 717), (717, 708, 709, 718), (718, 709, 710, 719), (719, 710, 711, 720), (720, 711, 712, 721), (549, 648, 680, 569), (648, 647, 679, 680), (647, 646, 678, 679), (646, 645, 677, 678), (645, 644, 676, 677), (644, 643, 675, 676), (643, 642, 674, 675), (642, 641, 673, 674), (639, 720, 721, 640), (638, 719, 720, 639), (637, 718, 719, 638), (636, 717, 718, 637), (635, 716, 717, 636), (634, 715, 716, 635), (633, 714, 715, 634), (564, 713, 714, 633), (584, 594, 593, 583)])
_uv = me_cemeterydoor.uv_layers.new(name='UVMap')
_uv.uv.foreach_set('vector', [0.988, 0.9899, 0.9869, 0.9899, 0.9869, 0.98, 0.988, 0.98, 0.9806, 0.9908, 0.9806, 0.9809, 0.9817, 0.9809, 0.9817, 0.9908, 0.9706, 0.9891, 0.9706, 0.9908, 0.9695, 0.9908, 0.9695, 0.9891, 0.9865, 0.9801, 0.9865, 0.99, 0.9848, 0.99, 0.9848, 0.9801, 0.9758, 0.9787, 0.9775, 0.9787, 0.9775, 0.9887, 0.9758, 0.9887, 0.9746, 0.9881, 0.9756, 0.9881, 0.9756, 0.9898, 0.9746, 0.9898, 0.9903, 0.9803, 0.9903, 0.9873, 0.9899, 0.9873, 0.9899, 0.9803, 0.9658, 0.9848, 0.9658, 0.9918, 0.9654, 0.9918, 0.9654, 0.9848, 0.9654, 0.9848, 0.9654, 0.9918, 0.965, 0.9918, 0.965, 0.9848, 0.9835, 0.9863, 0.9835, 0.9933, 0.9831, 0.9933, 0.9831, 0.9863, 0.9831, 0.9863, 0.9831, 0.9933, 0.9827, 0.9933, 0.9827, 0.9863, 0.965, 0.9848, 0.965, 0.9918, 0.9646, 0.9918, 0.9646, 0.9848, 0.9709, 0.9901, 0.9713, 0.9901, 0.9716, 0.9904, 0.9716, 0.9909, 0.9713, 0.9912, 0.9709, 0.9912, 0.9706, 0.9909, 0.9706, 0.9904, 0.9646, 0.9848, 0.9646, 0.9918, 0.9642, 0.9918, 0.9642, 0.9848, 0.9907, 0.9803, 0.9907, 0.9873, 0.9903, 0.9873, 0.9903, 0.9803, 0.9689, 0.9902, 0.9684, 0.9904, 0.9684, 0.99, 0.9687, 0.9897, 0.9694, 0.99, 0.9689, 0.9902, 0.9687, 0.9897, 0.9691, 0.9897, 0.9694, 0.9904, 0.9691, 0.9907, 0.9689, 0.9902, 0.9694, 0.99, 0.9691, 0.9907, 0.9687, 0.9907, 0.9684, 0.9904, 0.9689, 0.9902, 0.972, 0.9825, 0.972, 0.9899, 0.9716, 0.9899, 0.9716, 0.9825, 0.9711, 0.9817, 0.9711, 0.9891, 0.9707, 0.9891, 0.9707, 0.9817, 0.9707, 0.9817, 0.9707, 0.9891, 0.9703, 0.9891, 0.9703, 0.9817, 0.9732, 0.9825, 0.9732, 0.9899, 0.9728, 0.9899, 0.9728, 0.9825, 0.9728, 0.9825, 0.9728, 0.9899, 0.9724, 0.9899, 0.9724, 0.9825, 0.9703, 0.9817, 0.9703, 0.9891, 0.9699, 0.9891, 0.9699, 0.9817, 0.9613, 0.9903, 0.9617, 0.9903, 0.962, 0.9906, 0.962, 0.991, 0.9617, 0.9913, 0.9613, 0.9913, 0.961, 0.991, 0.961, 0.9906, 0.9699, 0.9817, 0.9699, 0.9891, 0.9695, 0.9891, 0.9695, 0.9817, 0.9724, 0.9825, 0.9724, 0.9899, 0.972, 0.9899, 0.972, 0.9825, 0.9721, 0.9904, 0.9716, 0.9902, 0.9719, 0.9899, 0.9724, 0.9899, 0.9727, 0.9907, 0.9721, 0.9904, 0.9724, 0.9899, 0.9727, 0.9902, 0.9724, 0.991, 0.9719, 0.991, 0.9721, 0.9904, 0.9727, 0.9907, 0.9719, 0.991, 0.9716, 0.9907, 0.9716, 0.9902, 0.9721, 0.9904, 0.9691, 0.9817, 0.9691, 0.9897, 0.9687, 0.9897, 0.9687, 0.9817, 0.9679, 0.9817, 0.9679, 0.9897, 0.9675, 0.9897, 0.9675, 0.9817, 0.9675, 0.9817, 0.9675, 0.9897, 0.9671, 0.9897, 0.9671, 0.9817, 0.9687, 0.9817, 0.9687, 0.9897, 0.9683, 0.9897, 0.9683, 0.9817, 0.9683, 0.9817, 0.9683, 0.9897, 0.9679, 0.9897, 0.9679, 0.9817, 0.9671, 0.9817, 0.9671, 0.9897, 0.9667, 0.9897, 0.9667, 0.9817, 0.9623, 0.9903, 0.9628, 0.9903, 0.9631, 0.9906, 0.9631, 0.991, 0.9628, 0.9913, 0.9623, 0.9913, 0.962, 0.991, 0.962, 0.9906, 0.9667, 0.9817, 0.9667, 0.9897, 0.9663, 0.9897, 0.9663, 0.9817, 0.9695, 0.9817, 0.9695, 0.9897, 0.9691, 0.9897, 0.9691, 0.9817, 0.9668, 0.9902, 0.9673, 0.9904, 0.967, 0.9907, 0.9666, 0.9907, 0.9663, 0.99, 0.9668, 0.9902, 0.9666, 0.9907, 0.9663, 0.9904, 0.9666, 0.9897, 0.967, 0.9897, 0.9668, 0.9902, 0.9663, 0.99, 0.967, 0.9897, 0.9673, 0.99, 0.9673, 0.9904, 0.9668, 0.9902, 0.963, 0.9817, 0.963, 0.9903, 0.9626, 0.9903, 0.9626, 0.9817, 0.9618, 0.9817, 0.9618, 0.9903, 0.9614, 0.9903, 0.9614, 0.9817, 0.9614, 0.9817, 0.9614, 0.9903, 0.961, 0.9903, 0.961, 0.9817, 0.9642, 0.9817, 0.9642, 0.9903, 0.9638, 0.9903, 0.9638, 0.9817, 0.9638, 0.9817, 0.9638, 0.9903, 0.9634, 0.9903, 0.9634, 0.9817, 0.9626, 0.9817, 0.9626, 0.9903, 0.9622, 0.9903, 0.9622, 0.9817, 0.9838, 0.9905, 0.9843, 0.9905, 0.9846, 0.9908, 0.9846, 0.9913, 0.9843, 0.9916, 0.9838, 0.9916, 0.9835, 0.9913, 0.9835, 0.9908, 0.9622, 0.9817, 0.9622, 0.9903, 0.9618, 0.9903, 0.9618, 0.9817, 0.9634, 0.9817, 0.9634, 0.9903, 0.963, 0.9903, 0.963, 0.9817, 0.9732, 0.9904, 0.9727, 0.9902, 0.973, 0.9899, 0.9734, 0.9899, 0.9737, 0.9907, 0.9732, 0.9904, 0.9734, 0.9899, 0.9737, 0.9902, 0.9734, 0.991, 0.973, 0.991, 0.9732, 0.9904, 0.9737, 0.9907, 0.973, 0.991, 0.9727, 0.9907, 0.9727, 0.9902, 0.9732, 0.9904, 0.9606, 0.9817, 0.9606, 0.991, 0.9602, 0.991, 0.9602, 0.9817, 0.9593, 0.9817, 0.9593, 0.991, 0.9589, 0.991, 0.9589, 0.9817, 0.9589, 0.9817, 0.9589, 0.991, 0.9585, 0.991, 0.9585, 0.9817, 0.9602, 0.9817, 0.9602, 0.991, 0.9597, 0.991, 0.9597, 0.9817, 0.9597, 0.9817, 0.9597, 0.991, 0.9593, 0.991, 0.9593, 0.9817, 0.9585, 0.9817, 0.9585, 0.991, 0.9581, 0.991, 0.9581, 0.9817, 0.9631, 0.9906, 0.9634, 0.9903, 0.9638, 0.9903, 0.9641, 0.9906, 0.9641, 0.991, 0.9638, 0.9913, 0.9634, 0.9913, 0.9631, 0.991, 0.9581, 0.9817, 0.9581, 0.991, 0.9577, 0.991, 0.9577, 0.9817, 0.961, 0.9817, 0.961, 0.991, 0.9606, 0.991, 0.9606, 0.9817, 0.9711, 0.9896, 0.9706, 0.9898, 0.9706, 0.9894, 0.9709, 0.9891, 0.9716, 0.9894, 0.9711, 0.9896, 0.9709, 0.9891, 0.9713, 0.9891, 0.9716, 0.9898, 0.9713, 0.9901, 0.9711, 0.9896, 0.9716, 0.9894, 0.9713, 0.9901, 0.9709, 0.9901, 0.9706, 0.9898, 0.9711, 0.9896, 0.9565, 0.9817, 0.9565, 0.9916, 0.9561, 0.9916, 0.9561, 0.9817, 0.9553, 0.9817, 0.9553, 0.9916, 0.9549, 0.9916, 0.9549, 0.9817, 0.9549, 0.9817, 0.9549, 0.9916, 0.9545, 0.9916, 0.9545, 0.9817, 0.9577, 0.9817, 0.9577, 0.9916, 0.9573, 0.9916, 0.9573, 0.9817, 0.9573, 0.9817, 0.9573, 0.9916, 0.9569, 0.9916, 0.9569, 0.9817, 0.9561, 0.9817, 0.9561, 0.9916, 0.9557, 0.9916, 0.9557, 0.9817, 0.9859, 0.9903, 0.9862, 0.99, 0.9866, 0.99, 0.9869, 0.9903, 0.9869, 0.9907, 0.9866, 0.991, 0.9862, 0.991, 0.9859, 0.9907, 0.9557, 0.9817, 0.9557, 0.9916, 0.9553, 0.9916, 0.9553, 0.9817, 0.9569, 0.9817, 0.9569, 0.9916, 0.9565, 0.9916, 0.9565, 0.9817, 0.9679, 0.9902, 0.9684, 0.99, 0.9684, 0.9904, 0.9681, 0.9907, 0.9673, 0.9904, 0.9679, 0.9902, 0.9681, 0.9907, 0.9676, 0.9907, 0.9673, 0.99, 0.9676, 0.9897, 0.9679, 0.9902, 0.9673, 0.9904, 0.9676, 0.9897, 0.9681, 0.9897, 0.9684, 0.99, 0.9679, 0.9902, 0.9533, 0.9817, 0.9533, 0.992, 0.9529, 0.992, 0.9529, 0.9817, 0.9801, 0.9817, 0.9801, 0.992, 0.9797, 0.992, 0.9797, 0.9817, 0.9797, 0.9817, 0.9797, 0.992, 0.9793, 0.992, 0.9793, 0.9817, 0.9545, 0.9817, 0.9545, 0.992, 0.9541, 0.992, 0.9541, 0.9817, 0.9541, 0.9817, 0.9541, 0.992, 0.9537, 0.992, 0.9537, 0.9817, 0.9793, 0.9817, 0.9793, 0.992, 0.9789, 0.992, 0.9789, 0.9817, 0.9848, 0.9903, 0.9851, 0.99, 0.9856, 0.99, 0.9859, 0.9903, 0.9859, 0.9907, 0.9856, 0.991, 0.9851, 0.991, 0.9848, 0.9907, 0.9789, 0.9817, 0.9789, 0.992, 0.9785, 0.992, 0.9785, 0.9817, 0.9537, 0.9817, 0.9537, 0.992, 0.9533, 0.992, 0.9533, 0.9817, 0.9751, 0.9903, 0.9746, 0.9905, 0.9746, 0.9901, 0.9749, 0.9898, 0.9756, 0.9901, 0.9751, 0.9903, 0.9749, 0.9898, 0.9753, 0.9898, 0.9756, 0.9905, 0.9753, 0.9908, 0.9751, 0.9903, 0.9756, 0.9901, 0.9753, 0.9908, 0.9749, 0.9908, 0.9746, 0.9905, 0.9751, 0.9903, 0.9821, 0.9809, 0.9821, 0.9917, 0.9817, 0.9917, 0.9817, 0.9809, 0.9888, 0.98, 0.9888, 0.9908, 0.9884, 0.9908, 0.9884, 0.98, 0.9884, 0.98, 0.9884, 0.9908, 0.988, 0.9908, 0.988, 0.98, 0.9899, 0.9803, 0.9899, 0.9912, 0.9894, 0.9912, 0.9894, 0.9803, 0.9894, 0.9803, 0.9894, 0.9912, 0.989, 0.9912, 0.989, 0.9803, 0.9783, 0.9787, 0.9783, 0.9896, 0.9779, 0.9896, 0.9779, 0.9787, 0.9663, 0.991, 0.9666, 0.9907, 0.967, 0.9907, 0.9673, 0.991, 0.9673, 0.9915, 0.967, 0.9918, 0.9666, 0.9918, 0.9663, 0.9915, 0.9779, 0.9787, 0.9779, 0.9896, 0.9775, 0.9896, 0.9775, 0.9787, 0.9825, 0.9809, 0.9825, 0.9917, 0.9821, 0.9917, 0.9821, 0.9809, 0.9875, 0.9905, 0.9869, 0.9907, 0.9869, 0.9903, 0.9872, 0.9899, 0.988, 0.9903, 0.9875, 0.9905, 0.9872, 0.9899, 0.9877, 0.9899, 0.988, 0.9907, 0.9877, 0.991, 0.9875, 0.9905, 0.988, 0.9903, 0.9877, 0.991, 0.9872, 0.991, 0.9869, 0.9907, 0.9875, 0.9905, 0.9716, 0.9834, 0.9713, 0.9834, 0.9713, 0.9825, 0.9716, 0.9825, 0.9735, 0.9842, 0.9732, 0.9842, 0.9732, 0.9834, 0.9735, 0.9834, 0.9737, 0.9817, 0.9737, 0.9825, 0.9716, 0.9825, 0.9716, 0.9817, 0.9844, 0.9905, 0.9835, 0.9905, 0.9835, 0.9884, 0.9844, 0.9884, 0.9713, 0.9834, 0.9716, 0.9834, 0.9716, 0.9842, 0.9713, 0.9842, 0.9804, 0.9846, 0.9801, 0.9846, 0.9801, 0.9838, 0.9804, 0.9838, 0.9775, 0.9908, 0.9767, 0.9908, 0.9767, 0.9887, 0.9775, 0.9887, 0.9716, 0.9825, 0.9713, 0.9825, 0.9713, 0.9817, 0.9716, 0.9817, 0.9735, 0.9834, 0.9732, 0.9834, 0.9732, 0.9825, 0.9735, 0.9825, 0.9806, 0.9548, 0.9806, 0.9557, 0.9785, 0.9557, 0.9785, 0.9548, 0.9737, 0.9881, 0.9746, 0.9881, 0.9746, 0.9902, 0.9737, 0.9902, 0.9835, 0.9863, 0.9844, 0.9863, 0.9844, 0.9884, 0.9835, 0.9884, 0.9827, 0.9801, 0.9838, 0.9801, 0.9848, 0.9801, 0.9848, 0.9832, 0.9827, 0.9832, 0.9806, 0.9557, 0.9806, 0.9565, 0.9785, 0.9565, 0.9785, 0.9557, 0.956, 0.9557, 0.956, 0.9548, 0.9591, 0.9548, 0.9591, 0.9557, 0.9654, 0.9817, 0.9654, 0.9809, 0.9685, 0.9809, 0.9685, 0.9817, 0.9737, 0.9819, 0.9758, 0.9819, 0.9758, 0.985, 0.9737, 0.985, 0.9737, 0.9787, 0.9758, 0.9787, 0.9758, 0.9819, 0.9737, 0.9819, 0.9623, 0.9817, 0.9623, 0.9809, 0.9654, 0.9809, 0.9654, 0.9817, 0.9529, 0.9557, 0.9529, 0.9548, 0.956, 0.9548, 0.956, 0.9557, 0.992, 0.9575, 0.992, 0.9548, 0.9921, 0.955, 0.9921, 0.9576, 0.9806, 0.978, 0.9817, 0.978, 0.9827, 0.978, 0.9827, 0.9809, 0.9806, 0.9809, 0.9917, 0.9575, 0.9917, 0.9548, 0.9918, 0.955, 0.9918, 0.9576, 0.9737, 0.9577, 0.9716, 0.9577, 0.9716, 0.9548, 0.9737, 0.9548, 0.9642, 0.9817, 0.9663, 0.9817, 0.9663, 0.9848, 0.9642, 0.9848, 0.9626, 0.9799, 0.965, 0.9799, 0.9654, 0.9809, 0.9623, 0.9809, 0.9557, 0.9566, 0.9533, 0.9566, 0.9529, 0.9557, 0.956, 0.9557, 0.9626, 0.9773, 0.9626, 0.9799, 0.9623, 0.9809, 0.9623, 0.978, 0.9533, 0.9781, 0.9533, 0.9808, 0.9529, 0.9817, 0.9529, 0.9788, 0.9557, 0.9593, 0.9557, 0.9566, 0.956, 0.9557, 0.956, 0.9586, 0.965, 0.9584, 0.965, 0.9558, 0.9654, 0.9548, 0.9654, 0.9577, 0.965, 0.9558, 0.9626, 0.9558, 0.9623, 0.9548, 0.9654, 0.9548, 0.9533, 0.9808, 0.9557, 0.9808, 0.956, 0.9817, 0.9529, 0.9817, 0.9761, 0.9575, 0.9737, 0.9575, 0.9737, 0.9548, 0.9761, 0.9548, 0.9785, 0.9575, 0.9761, 0.9575, 0.9761, 0.9548, 0.9785, 0.9548, 0.9806, 0.9817, 0.9806, 0.9841, 0.9804, 0.9841, 0.9804, 0.9817, 0.9713, 0.9817, 0.9713, 0.9841, 0.9711, 0.9841, 0.9711, 0.9817, 0.9915, 0.9575, 0.9915, 0.9548, 0.9917, 0.955, 0.9917, 0.9576, 0.992, 0.9763, 0.992, 0.979, 0.9918, 0.9789, 0.9918, 0.9762, 0.9785, 0.9787, 0.9785, 0.9812, 0.9783, 0.9812, 0.9783, 0.9788, 0.9785, 0.9812, 0.9785, 0.9836, 0.9783, 0.9836, 0.9783, 0.9812, 0.9827, 0.9832, 0.9848, 0.9832, 0.9848, 0.9863, 0.9827, 0.9863, 0.9767, 0.9908, 0.9758, 0.9908, 0.9758, 0.9887, 0.9767, 0.9887, 0.9591, 0.9557, 0.9591, 0.9548, 0.9623, 0.9548, 0.9623, 0.9557, 0.9685, 0.9817, 0.9685, 0.9809, 0.9716, 0.9809, 0.9716, 0.9817, 0.9737, 0.985, 0.9758, 0.985, 0.9758, 0.9881, 0.9737, 0.9881, 0.9716, 0.9809, 0.9737, 0.9809, 0.9737, 0.9817, 0.9716, 0.9817, 0.9827, 0.9752, 0.9848, 0.9752, 0.9848, 0.9801, 0.9827, 0.9801, 0.9907, 0.9557, 0.9904, 0.9557, 0.9903, 0.9549, 0.9906, 0.9548, 0.9897, 0.9803, 0.9894, 0.9803, 0.9895, 0.9794, 0.9898, 0.9795, 0.9848, 0.9548, 0.9848, 0.9557, 0.9827, 0.9557, 0.9827, 0.9548, 0.9869, 0.9597, 0.9848, 0.9597, 0.9848, 0.9548, 0.9869, 0.9548, 0.99, 0.9755, 0.9903, 0.9754, 0.9909, 0.9803, 0.9906, 0.9803, 0.9894, 0.9597, 0.9891, 0.9597, 0.9896, 0.9548, 0.99, 0.9549, 0.9898, 0.9795, 0.9895, 0.9794, 0.9896, 0.9745, 0.99, 0.9746, 0.99, 0.9746, 0.9896, 0.9745, 0.9896, 0.9696, 0.9899, 0.9697, 0.9899, 0.9697, 0.9896, 0.9696, 0.989, 0.9646, 0.9894, 0.9646, 0.9894, 0.9646, 0.989, 0.9646, 0.9891, 0.9597, 0.9894, 0.9597, 0.9904, 0.9557, 0.9907, 0.9557, 0.9909, 0.9606, 0.9906, 0.9606, 0.9906, 0.9606, 0.9909, 0.9606, 0.9908, 0.9655, 0.9905, 0.9656, 0.9905, 0.9656, 0.9908, 0.9655, 0.9903, 0.9705, 0.99, 0.9706, 0.99, 0.9706, 0.9903, 0.9705, 0.9903, 0.9754, 0.99, 0.9755, 0.9869, 0.9792, 0.9848, 0.9792, 0.9848, 0.9743, 0.9869, 0.9743, 0.9869, 0.9743, 0.9848, 0.9743, 0.9848, 0.9695, 0.9869, 0.9695, 0.9869, 0.9695, 0.9848, 0.9695, 0.9848, 0.9646, 0.9869, 0.9646, 0.9869, 0.9646, 0.9848, 0.9646, 0.9848, 0.9597, 0.9869, 0.9597, 0.9827, 0.9557, 0.9848, 0.9557, 0.9848, 0.9606, 0.9827, 0.9606, 0.9827, 0.9606, 0.9848, 0.9606, 0.9848, 0.9654, 0.9827, 0.9654, 0.9827, 0.9654, 0.9848, 0.9654, 0.9848, 0.9703, 0.9827, 0.9703, 0.9827, 0.9703, 0.9848, 0.9703, 0.9848, 0.9752, 0.9827, 0.9752, 0.9848, 0.9792, 0.9869, 0.9792, 0.9869, 0.9801, 0.9848, 0.9801, 0.9915, 0.98, 0.9912, 0.98, 0.9912, 0.9548, 0.9915, 0.9548, 0.9912, 0.98, 0.9909, 0.98, 0.9909, 0.9548, 0.9912, 0.9548, 0.9806, 0.9565, 0.9806, 0.9817, 0.9785, 0.9817, 0.9785, 0.9565, 0.9869, 0.98, 0.9869, 0.9548, 0.989, 0.9548, 0.989, 0.98, 0.992, 0.9548, 0.992, 0.9575, 0.9918, 0.9576, 0.9918, 0.955, 0.992, 0.9575, 0.992, 0.9602, 0.9918, 0.9603, 0.9918, 0.9576, 0.992, 0.9602, 0.992, 0.9629, 0.9918, 0.9629, 0.9918, 0.9603, 0.992, 0.9629, 0.992, 0.9656, 0.9918, 0.9656, 0.9918, 0.9629, 0.992, 0.9656, 0.992, 0.9683, 0.9918, 0.9683, 0.9918, 0.9656, 0.992, 0.9683, 0.992, 0.971, 0.9918, 0.9709, 0.9918, 0.9683, 0.992, 0.971, 0.992, 0.9736, 0.9918, 0.9736, 0.9918, 0.9709, 0.992, 0.9736, 0.992, 0.9763, 0.9918, 0.9762, 0.9918, 0.9736, 0.9915, 0.979, 0.9915, 0.9763, 0.9917, 0.9762, 0.9917, 0.9789, 0.9915, 0.9763, 0.9915, 0.9736, 0.9917, 0.9736, 0.9917, 0.9762, 0.9915, 0.9736, 0.9915, 0.971, 0.9917, 0.9709, 0.9917, 0.9736, 0.9915, 0.971, 0.9915, 0.9683, 0.9917, 0.9683, 0.9917, 0.9709, 0.9915, 0.9683, 0.9915, 0.9656, 0.9917, 0.9656, 0.9917, 0.9683, 0.9915, 0.9656, 0.9915, 0.9629, 0.9917, 0.9629, 0.9917, 0.9656, 0.9915, 0.9629, 0.9915, 0.9602, 0.9917, 0.9603, 0.9917, 0.9629, 0.9915, 0.9602, 0.9915, 0.9575, 0.9917, 0.9576, 0.9917, 0.9603, 0.9785, 0.9787, 0.9761, 0.9787, 0.9761, 0.9761, 0.9785, 0.9761, 0.9785, 0.9761, 0.9761, 0.9761, 0.9761, 0.9734, 0.9785, 0.9734, 0.9785, 0.9734, 0.9761, 0.9734, 0.9761, 0.9708, 0.9785, 0.9708, 0.9785, 0.9708, 0.9761, 0.9708, 0.9761, 0.9681, 0.9785, 0.9681, 0.9785, 0.9681, 0.9761, 0.9681, 0.9761, 0.9655, 0.9785, 0.9655, 0.9785, 0.9655, 0.9761, 0.9655, 0.9761, 0.9628, 0.9785, 0.9628, 0.9785, 0.9628, 0.9761, 0.9628, 0.9761, 0.9602, 0.9785, 0.9602, 0.9785, 0.9602, 0.9761, 0.9602, 0.9761, 0.9575, 0.9785, 0.9575, 0.9761, 0.9787, 0.9737, 0.9787, 0.9737, 0.9761, 0.9761, 0.9761, 0.9761, 0.9761, 0.9737, 0.9761, 0.9737, 0.9734, 0.9761, 0.9734, 0.9761, 0.9734, 0.9737, 0.9734, 0.9737, 0.9708, 0.9761, 0.9708, 0.9761, 0.9708, 0.9737, 0.9708, 0.9737, 0.9681, 0.9761, 0.9681, 0.9761, 0.9681, 0.9737, 0.9681, 0.9737, 0.9655, 0.9761, 0.9655, 0.9761, 0.9655, 0.9737, 0.9655, 0.9737, 0.9628, 0.9761, 0.9628, 0.9761, 0.9628, 0.9737, 0.9628, 0.9737, 0.9602, 0.9761, 0.9602, 0.9761, 0.9602, 0.9737, 0.9602, 0.9737, 0.9575, 0.9761, 0.9575, 0.965, 0.9799, 0.965, 0.9773, 0.9654, 0.978, 0.9654, 0.9809, 0.965, 0.9773, 0.965, 0.9746, 0.9654, 0.9751, 0.9654, 0.978, 0.965, 0.9746, 0.965, 0.9719, 0.9654, 0.9722, 0.9654, 0.9751, 0.965, 0.9719, 0.965, 0.9692, 0.9654, 0.9693, 0.9654, 0.9722, 0.965, 0.9692, 0.965, 0.9665, 0.9654, 0.9664, 0.9654, 0.9693, 0.965, 0.9665, 0.965, 0.9638, 0.9654, 0.9635, 0.9654, 0.9664, 0.965, 0.9638, 0.965, 0.9611, 0.9654, 0.9606, 0.9654, 0.9635, 0.965, 0.9611, 0.965, 0.9584, 0.9654, 0.9577, 0.9654, 0.9606, 0.9557, 0.9808, 0.9557, 0.9781, 0.956, 0.9788, 0.956, 0.9817, 0.9557, 0.9781, 0.9557, 0.9754, 0.956, 0.9759, 0.956, 0.9788, 0.9557, 0.9754, 0.9557, 0.9727, 0.956, 0.973, 0.956, 0.9759, 0.9557, 0.9727, 0.9557, 0.97, 0.956, 0.9701, 0.956, 0.973, 0.9557, 0.97, 0.9557, 0.9673, 0.956, 0.9672, 0.956, 0.9701, 0.9557, 0.9673, 0.9557, 0.9647, 0.956, 0.9644, 0.956, 0.9672, 0.9557, 0.9647, 0.9557, 0.962, 0.956, 0.9615, 0.956, 0.9644, 0.9557, 0.962, 0.9557, 0.9593, 0.956, 0.9586, 0.956, 0.9615, 0.9533, 0.9566, 0.9533, 0.9593, 0.9529, 0.9586, 0.9529, 0.9557, 0.9533, 0.9593, 0.9533, 0.962, 0.9529, 0.9615, 0.9529, 0.9586, 0.9533, 0.962, 0.9533, 0.9647, 0.9529, 0.9644, 0.9529, 0.9615, 0.9533, 0.9647, 0.9533, 0.9673, 0.9529, 0.9672, 0.9529, 0.9644, 0.9533, 0.9673, 0.9533, 0.97, 0.9529, 0.9701, 0.9529, 0.9672, 0.9533, 0.97, 0.9533, 0.9727, 0.9529, 0.973, 0.9529, 0.9701, 0.9533, 0.9727, 0.9533, 0.9754, 0.9529, 0.9759, 0.9529, 0.973, 0.9533, 0.9754, 0.9533, 0.9781, 0.9529, 0.9788, 0.9529, 0.9759, 0.9626, 0.9558, 0.9626, 0.9584, 0.9623, 0.9577, 0.9623, 0.9548, 0.9626, 0.9584, 0.9626, 0.9611, 0.9623, 0.9606, 0.9623, 0.9577, 0.9626, 0.9611, 0.9626, 0.9638, 0.9623, 0.9635, 0.9623, 0.9606, 0.9626, 0.9638, 0.9626, 0.9665, 0.9623, 0.9664, 0.9623, 0.9635, 0.9626, 0.9665, 0.9626, 0.9692, 0.9623, 0.9693, 0.9623, 0.9664, 0.9626, 0.9692, 0.9626, 0.9719, 0.9623, 0.9722, 0.9623, 0.9693, 0.9626, 0.9719, 0.9626, 0.9746, 0.9623, 0.9751, 0.9623, 0.9722, 0.9626, 0.9746, 0.9626, 0.9773, 0.9623, 0.978, 0.9623, 0.9751, 0.9737, 0.9809, 0.9716, 0.9809, 0.9716, 0.978, 0.9737, 0.978, 0.9737, 0.978, 0.9716, 0.978, 0.9716, 0.9751, 0.9737, 0.9751, 0.9737, 0.9751, 0.9716, 0.9751, 0.9716, 0.9722, 0.9737, 0.9722, 0.9737, 0.9722, 0.9716, 0.9722, 0.9716, 0.9693, 0.9737, 0.9693, 0.9737, 0.9693, 0.9716, 0.9693, 0.9716, 0.9664, 0.9737, 0.9664, 0.9737, 0.9664, 0.9716, 0.9664, 0.9716, 0.9635, 0.9737, 0.9635, 0.9737, 0.9635, 0.9716, 0.9635, 0.9716, 0.9606, 0.9737, 0.9606, 0.9737, 0.9606, 0.9716, 0.9606, 0.9716, 0.9577, 0.9737, 0.9577, 0.9917, 0.979, 0.9917, 0.9763, 0.9918, 0.9762, 0.9918, 0.9789, 0.9917, 0.9763, 0.9917, 0.9736, 0.9918, 0.9736, 0.9918, 0.9762, 0.9917, 0.9736, 0.9917, 0.971, 0.9918, 0.9709, 0.9918, 0.9736, 0.9917, 0.971, 0.9917, 0.9683, 0.9918, 0.9683, 0.9918, 0.9709, 0.9917, 0.9683, 0.9917, 0.9656, 0.9918, 0.9656, 0.9918, 0.9683, 0.9917, 0.9656, 0.9917, 0.9629, 0.9918, 0.9629, 0.9918, 0.9656, 0.9917, 0.9629, 0.9917, 0.9602, 0.9918, 0.9603, 0.9918, 0.9629, 0.9917, 0.9602, 0.9917, 0.9575, 0.9918, 0.9576, 0.9918, 0.9603, 0.9817, 0.9548, 0.9827, 0.9548, 0.9827, 0.9577, 0.9817, 0.9577, 0.9817, 0.9577, 0.9827, 0.9577, 0.9827, 0.9606, 0.9817, 0.9606, 0.9817, 0.9606, 0.9827, 0.9606, 0.9827, 0.9635, 0.9817, 0.9635, 0.9817, 0.9635, 0.9827, 0.9635, 0.9827, 0.9664, 0.9817, 0.9664, 0.9817, 0.9664, 0.9827, 0.9664, 0.9827, 0.9693, 0.9817, 0.9693, 0.9817, 0.9693, 0.9827, 0.9693, 0.9827, 0.9722, 0.9817, 0.9722, 0.9817, 0.9722, 0.9827, 0.9722, 0.9827, 0.9751, 0.9817, 0.9751, 0.9817, 0.9751, 0.9827, 0.9751, 0.9827, 0.978, 0.9817, 0.978, 0.992, 0.979, 0.992, 0.9763, 0.9921, 0.9762, 0.9921, 0.9789, 0.992, 0.9763, 0.992, 0.9736, 0.9921, 0.9736, 0.9921, 0.9762, 0.992, 0.9736, 0.992, 0.971, 0.9921, 0.9709, 0.9921, 0.9736, 0.992, 0.971, 0.992, 0.9683, 0.9921, 0.9683, 0.9921, 0.9709, 0.992, 0.9683, 0.992, 0.9656, 0.9921, 0.9656, 0.9921, 0.9683, 0.992, 0.9656, 0.992, 0.9629, 0.9921, 0.9629, 0.9921, 0.9656, 0.992, 0.9629, 0.992, 0.9602, 0.9921, 0.9603, 0.9921, 0.9629, 0.992, 0.9602, 0.992, 0.9575, 0.9921, 0.9576, 0.9921, 0.9603, 0.9806, 0.9751, 0.9817, 0.9751, 0.9817, 0.978, 0.9806, 0.978, 0.9806, 0.9722, 0.9817, 0.9722, 0.9817, 0.9751, 0.9806, 0.9751, 0.9806, 0.9693, 0.9817, 0.9693, 0.9817, 0.9722, 0.9806, 0.9722, 0.9806, 0.9664, 0.9817, 0.9664, 0.9817, 0.9693, 0.9806, 0.9693, 0.9806, 0.9635, 0.9817, 0.9635, 0.9817, 0.9664, 0.9806, 0.9664, 0.9806, 0.9606, 0.9817, 0.9606, 0.9817, 0.9635, 0.9806, 0.9635, 0.9806, 0.9577, 0.9817, 0.9577, 0.9817, 0.9606, 0.9806, 0.9606, 0.9806, 0.9548, 0.9817, 0.9548, 0.9817, 0.9577, 0.9806, 0.9577, 0.9804, 0.9838, 0.9801, 0.9838, 0.9801, 0.9817, 0.9804, 0.9817, 0.2861, 0.7838, 0.2861, 0.7758, 0.2866, 0.7758, 0.2866, 0.7838, 0.2855, 0.7758, 0.2861, 0.7758, 0.2861, 0.7838, 0.2855, 0.7838, 0.2835, 0.7678, 0.2835, 0.7758, 0.2831, 0.7758, 0.2831, 0.7678, 0.2866, 0.7838, 0.2866, 0.7758, 0.287, 0.7758, 0.287, 0.7838, 0.2859, 0.7678, 0.2859, 0.7758, 0.2835, 0.7758, 0.2835, 0.7678, 0.2751, 0.7678, 0.2751, 0.7994, 0.2671, 0.7994, 0.2671, 0.7678, 0.2867, 0.7678, 0.2867, 0.7758, 0.2863, 0.7758, 0.2863, 0.7678, 0.2859, 0.7758, 0.2859, 0.7678, 0.2863, 0.7678, 0.2863, 0.7758, 0.2855, 0.7758, 0.2855, 0.7838, 0.2831, 0.7838, 0.2831, 0.7758, 0.2831, 0.7678, 0.2831, 0.7994, 0.2751, 0.7994, 0.2751, 0.7678, 0.2921, 0.7661, 0.2921, 0.7896, 0.2848, 0.7896, 0.2848, 0.7661, 0.2848, 0.7661, 0.2848, 0.7994, 0.2775, 0.7994, 0.2775, 0.7661, 0.2911, 0.7911, 0.2911, 0.7948, 0.2859, 0.7948, 0.2859, 0.7911, 0.2921, 0.7948, 0.2921, 0.8021, 0.2848, 0.8021, 0.2848, 0.7948, 0.2775, 0.7994, 0.2702, 0.7994, 0.2702, 0.7661, 0.2775, 0.7661, 0.2702, 0.7994, 0.2629, 0.7994, 0.2629, 0.7661, 0.2702, 0.7661, 0.2911, 0.7911, 0.2859, 0.7911, 0.2848, 0.7896, 0.2921, 0.7896, 0.2838, 0.8004, 0.2786, 0.8004, 0.2775, 0.7994, 0.2848, 0.7994, 0.2691, 0.8004, 0.2639, 0.8004, 0.2629, 0.7994, 0.2702, 0.7994, 0.2765, 0.8004, 0.2712, 0.8004, 0.2702, 0.7994, 0.2775, 0.7994, 0.285, 0.7838, 0.285, 0.7761, 0.2856, 0.7761, 0.2856, 0.7838, 0.2845, 0.7761, 0.285, 0.7761, 0.285, 0.7838, 0.2845, 0.7838, 0.2826, 0.7685, 0.2826, 0.7761, 0.2822, 0.7761, 0.2822, 0.7685, 0.2856, 0.7838, 0.2856, 0.7761, 0.286, 0.7761, 0.286, 0.7838, 0.2849, 0.7685, 0.2849, 0.7761, 0.2826, 0.7761, 0.2826, 0.7685, 0.2746, 0.7685, 0.2746, 0.7987, 0.2669, 0.7987, 0.2669, 0.7685, 0.2857, 0.7685, 0.2857, 0.7761, 0.2853, 0.7761, 0.2853, 0.7685, 0.2849, 0.7761, 0.2849, 0.7685, 0.2853, 0.7685, 0.2853, 0.7761, 0.2845, 0.7761, 0.2845, 0.7838, 0.2822, 0.7838, 0.2822, 0.7761, 0.2822, 0.7685, 0.2822, 0.7987, 0.2746, 0.7987, 0.2746, 0.7685, 0.2878, 0.7693, 0.2878, 0.7892, 0.2816, 0.7892, 0.2816, 0.7693, 0.2816, 0.7693, 0.2816, 0.7975, 0.2754, 0.7975, 0.2754, 0.7693, 0.2869, 0.7905, 0.2869, 0.7936, 0.2825, 0.7936, 0.2825, 0.7905, 0.2878, 0.7936, 0.2878, 0.7998, 0.2816, 0.7998, 0.2816, 0.7936, 0.2754, 0.7975, 0.2692, 0.7975, 0.2692, 0.7693, 0.2754, 0.7693, 0.2692, 0.7975, 0.263, 0.7975, 0.263, 0.7693, 0.2692, 0.7693, 0.2869, 0.7905, 0.2825, 0.7905, 0.2816, 0.7892, 0.2878, 0.7892, 0.2807, 0.7984, 0.2763, 0.7984, 0.2754, 0.7975, 0.2816, 0.7975, 0.2684, 0.7984, 0.2639, 0.7984, 0.263, 0.7975, 0.2692, 0.7975, 0.2746, 0.7984, 0.2701, 0.7984, 0.2692, 0.7975, 0.2754, 0.7975, 0.988, 0.9899, 0.9869, 0.9899, 0.9869, 0.98, 0.988, 0.98, 0.9806, 0.9908, 0.9806, 0.9809, 0.9817, 0.9809, 0.9817, 0.9908, 0.9706, 0.9891, 0.9706, 0.9908, 0.9695, 0.9908, 0.9695, 0.9891, 0.9865, 0.9801, 0.9865, 0.99, 0.9848, 0.99, 0.9848, 0.9801, 0.9758, 0.9787, 0.9775, 0.9787, 0.9775, 0.9887, 0.9758, 0.9887, 0.9746, 0.9881, 0.9756, 0.9881, 0.9756, 0.9898, 0.9746, 0.9898, 0.9903, 0.9803, 0.9903, 0.9873, 0.9899, 0.9873, 0.9899, 0.9803, 0.9658, 0.9848, 0.9658, 0.9918, 0.9654, 0.9918, 0.9654, 0.9848, 0.9654, 0.9848, 0.9654, 0.9918, 0.965, 0.9918, 0.965, 0.9848, 0.9835, 0.9863, 0.9835, 0.9933, 0.9831, 0.9933, 0.9831, 0.9863, 0.9831, 0.9863, 0.9831, 0.9933, 0.9827, 0.9933, 0.9827, 0.9863, 0.965, 0.9848, 0.965, 0.9918, 0.9646, 0.9918, 0.9646, 0.9848, 0.9709, 0.9901, 0.9713, 0.9901, 0.9716, 0.9904, 0.9716, 0.9909, 0.9713, 0.9912, 0.9709, 0.9912, 0.9706, 0.9909, 0.9706, 0.9904, 0.9646, 0.9848, 0.9646, 0.9918, 0.9642, 0.9918, 0.9642, 0.9848, 0.9907, 0.9803, 0.9907, 0.9873, 0.9903, 0.9873, 0.9903, 0.9803, 0.9689, 0.9902, 0.9684, 0.9904, 0.9684, 0.99, 0.9687, 0.9897, 0.9694, 0.99, 0.9689, 0.9902, 0.9687, 0.9897, 0.9691, 0.9897, 0.9694, 0.9904, 0.9691, 0.9907, 0.9689, 0.9902, 0.9694, 0.99, 0.9691, 0.9907, 0.9687, 0.9907, 0.9684, 0.9904, 0.9689, 0.9902, 0.972, 0.9825, 0.972, 0.9899, 0.9716, 0.9899, 0.9716, 0.9825, 0.9711, 0.9817, 0.9711, 0.9891, 0.9707, 0.9891, 0.9707, 0.9817, 0.9707, 0.9817, 0.9707, 0.9891, 0.9703, 0.9891, 0.9703, 0.9817, 0.9732, 0.9825, 0.9732, 0.9899, 0.9728, 0.9899, 0.9728, 0.9825, 0.9728, 0.9825, 0.9728, 0.9899, 0.9724, 0.9899, 0.9724, 0.9825, 0.9703, 0.9817, 0.9703, 0.9891, 0.9699, 0.9891, 0.9699, 0.9817, 0.9613, 0.9903, 0.9617, 0.9903, 0.962, 0.9906, 0.962, 0.991, 0.9617, 0.9913, 0.9613, 0.9913, 0.961, 0.991, 0.961, 0.9906, 0.9699, 0.9817, 0.9699, 0.9891, 0.9695, 0.9891, 0.9695, 0.9817, 0.9724, 0.9825, 0.9724, 0.9899, 0.972, 0.9899, 0.972, 0.9825, 0.9721, 0.9904, 0.9716, 0.9902, 0.9719, 0.9899, 0.9724, 0.9899, 0.9727, 0.9907, 0.9721, 0.9904, 0.9724, 0.9899, 0.9727, 0.9902, 0.9724, 0.991, 0.9719, 0.991, 0.9721, 0.9904, 0.9727, 0.9907, 0.9719, 0.991, 0.9716, 0.9907, 0.9716, 0.9902, 0.9721, 0.9904, 0.9691, 0.9817, 0.9691, 0.9897, 0.9687, 0.9897, 0.9687, 0.9817, 0.9679, 0.9817, 0.9679, 0.9897, 0.9675, 0.9897, 0.9675, 0.9817, 0.9675, 0.9817, 0.9675, 0.9897, 0.9671, 0.9897, 0.9671, 0.9817, 0.9687, 0.9817, 0.9687, 0.9897, 0.9683, 0.9897, 0.9683, 0.9817, 0.9683, 0.9817, 0.9683, 0.9897, 0.9679, 0.9897, 0.9679, 0.9817, 0.9671, 0.9817, 0.9671, 0.9897, 0.9667, 0.9897, 0.9667, 0.9817, 0.9623, 0.9903, 0.9628, 0.9903, 0.9631, 0.9906, 0.9631, 0.991, 0.9628, 0.9913, 0.9623, 0.9913, 0.962, 0.991, 0.962, 0.9906, 0.9667, 0.9817, 0.9667, 0.9897, 0.9663, 0.9897, 0.9663, 0.9817, 0.9695, 0.9817, 0.9695, 0.9897, 0.9691, 0.9897, 0.9691, 0.9817, 0.9668, 0.9902, 0.9673, 0.9904, 0.967, 0.9907, 0.9666, 0.9907, 0.9663, 0.99, 0.9668, 0.9902, 0.9666, 0.9907, 0.9663, 0.9904, 0.9666, 0.9897, 0.967, 0.9897, 0.9668, 0.9902, 0.9663, 0.99, 0.967, 0.9897, 0.9673, 0.99, 0.9673, 0.9904, 0.9668, 0.9902, 0.963, 0.9817, 0.963, 0.9903, 0.9626, 0.9903, 0.9626, 0.9817, 0.9618, 0.9817, 0.9618, 0.9903, 0.9614, 0.9903, 0.9614, 0.9817, 0.9614, 0.9817, 0.9614, 0.9903, 0.961, 0.9903, 0.961, 0.9817, 0.9642, 0.9817, 0.9642, 0.9903, 0.9638, 0.9903, 0.9638, 0.9817, 0.9638, 0.9817, 0.9638, 0.9903, 0.9634, 0.9903, 0.9634, 0.9817, 0.9626, 0.9817, 0.9626, 0.9903, 0.9622, 0.9903, 0.9622, 0.9817, 0.9838, 0.9905, 0.9843, 0.9905, 0.9846, 0.9908, 0.9846, 0.9913, 0.9843, 0.9916, 0.9838, 0.9916, 0.9835, 0.9913, 0.9835, 0.9908, 0.9622, 0.9817, 0.9622, 0.9903, 0.9618, 0.9903, 0.9618, 0.9817, 0.9634, 0.9817, 0.9634, 0.9903, 0.963, 0.9903, 0.963, 0.9817, 0.9732, 0.9904, 0.9727, 0.9902, 0.973, 0.9899, 0.9734, 0.9899, 0.9737, 0.9907, 0.9732, 0.9904, 0.9734, 0.9899, 0.9737, 0.9902, 0.9734, 0.991, 0.973, 0.991, 0.9732, 0.9904, 0.9737, 0.9907, 0.973, 0.991, 0.9727, 0.9907, 0.9727, 0.9902, 0.9732, 0.9904, 0.9606, 0.9817, 0.9606, 0.991, 0.9602, 0.991, 0.9602, 0.9817, 0.9593, 0.9817, 0.9593, 0.991, 0.9589, 0.991, 0.9589, 0.9817, 0.9589, 0.9817, 0.9589, 0.991, 0.9585, 0.991, 0.9585, 0.9817, 0.9602, 0.9817, 0.9602, 0.991, 0.9597, 0.991, 0.9597, 0.9817, 0.9597, 0.9817, 0.9597, 0.991, 0.9593, 0.991, 0.9593, 0.9817, 0.9585, 0.9817, 0.9585, 0.991, 0.9581, 0.991, 0.9581, 0.9817, 0.9631, 0.9906, 0.9634, 0.9903, 0.9638, 0.9903, 0.9641, 0.9906, 0.9641, 0.991, 0.9638, 0.9913, 0.9634, 0.9913, 0.9631, 0.991, 0.9581, 0.9817, 0.9581, 0.991, 0.9577, 0.991, 0.9577, 0.9817, 0.961, 0.9817, 0.961, 0.991, 0.9606, 0.991, 0.9606, 0.9817, 0.9711, 0.9896, 0.9706, 0.9898, 0.9706, 0.9894, 0.9709, 0.9891, 0.9716, 0.9894, 0.9711, 0.9896, 0.9709, 0.9891, 0.9713, 0.9891, 0.9716, 0.9898, 0.9713, 0.9901, 0.9711, 0.9896, 0.9716, 0.9894, 0.9713, 0.9901, 0.9709, 0.9901, 0.9706, 0.9898, 0.9711, 0.9896, 0.9565, 0.9817, 0.9565, 0.9916, 0.9561, 0.9916, 0.9561, 0.9817, 0.9553, 0.9817, 0.9553, 0.9916, 0.9549, 0.9916, 0.9549, 0.9817, 0.9549, 0.9817, 0.9549, 0.9916, 0.9545, 0.9916, 0.9545, 0.9817, 0.9577, 0.9817, 0.9577, 0.9916, 0.9573, 0.9916, 0.9573, 0.9817, 0.9573, 0.9817, 0.9573, 0.9916, 0.9569, 0.9916, 0.9569, 0.9817, 0.9561, 0.9817, 0.9561, 0.9916, 0.9557, 0.9916, 0.9557, 0.9817, 0.9859, 0.9903, 0.9862, 0.99, 0.9866, 0.99, 0.9869, 0.9903, 0.9869, 0.9907, 0.9866, 0.991, 0.9862, 0.991, 0.9859, 0.9907, 0.9557, 0.9817, 0.9557, 0.9916, 0.9553, 0.9916, 0.9553, 0.9817, 0.9569, 0.9817, 0.9569, 0.9916, 0.9565, 0.9916, 0.9565, 0.9817, 0.9679, 0.9902, 0.9684, 0.99, 0.9684, 0.9904, 0.9681, 0.9907, 0.9673, 0.9904, 0.9679, 0.9902, 0.9681, 0.9907, 0.9676, 0.9907, 0.9673, 0.99, 0.9676, 0.9897, 0.9679, 0.9902, 0.9673, 0.9904, 0.9676, 0.9897, 0.9681, 0.9897, 0.9684, 0.99, 0.9679, 0.9902, 0.9533, 0.9817, 0.9533, 0.992, 0.9529, 0.992, 0.9529, 0.9817, 0.9801, 0.9817, 0.9801, 0.992, 0.9797, 0.992, 0.9797, 0.9817, 0.9797, 0.9817, 0.9797, 0.992, 0.9793, 0.992, 0.9793, 0.9817, 0.9545, 0.9817, 0.9545, 0.992, 0.9541, 0.992, 0.9541, 0.9817, 0.9541, 0.9817, 0.9541, 0.992, 0.9537, 0.992, 0.9537, 0.9817, 0.9793, 0.9817, 0.9793, 0.992, 0.9789, 0.992, 0.9789, 0.9817, 0.9848, 0.9903, 0.9851, 0.99, 0.9856, 0.99, 0.9859, 0.9903, 0.9859, 0.9907, 0.9856, 0.991, 0.9851, 0.991, 0.9848, 0.9907, 0.9789, 0.9817, 0.9789, 0.992, 0.9785, 0.992, 0.9785, 0.9817, 0.9537, 0.9817, 0.9537, 0.992, 0.9533, 0.992, 0.9533, 0.9817, 0.9751, 0.9903, 0.9746, 0.9905, 0.9746, 0.9901, 0.9749, 0.9898, 0.9756, 0.9901, 0.9751, 0.9903, 0.9749, 0.9898, 0.9753, 0.9898, 0.9756, 0.9905, 0.9753, 0.9908, 0.9751, 0.9903, 0.9756, 0.9901, 0.9753, 0.9908, 0.9749, 0.9908, 0.9746, 0.9905, 0.9751, 0.9903, 0.9821, 0.9809, 0.9821, 0.9917, 0.9817, 0.9917, 0.9817, 0.9809, 0.9888, 0.98, 0.9888, 0.9908, 0.9884, 0.9908, 0.9884, 0.98, 0.9884, 0.98, 0.9884, 0.9908, 0.988, 0.9908, 0.988, 0.98, 0.9899, 0.9803, 0.9899, 0.9912, 0.9894, 0.9912, 0.9894, 0.9803, 0.9894, 0.9803, 0.9894, 0.9912, 0.989, 0.9912, 0.989, 0.9803, 0.9783, 0.9787, 0.9783, 0.9896, 0.9779, 0.9896, 0.9779, 0.9787, 0.9663, 0.991, 0.9666, 0.9907, 0.967, 0.9907, 0.9673, 0.991, 0.9673, 0.9915, 0.967, 0.9918, 0.9666, 0.9918, 0.9663, 0.9915, 0.9779, 0.9787, 0.9779, 0.9896, 0.9775, 0.9896, 0.9775, 0.9787, 0.9825, 0.9809, 0.9825, 0.9917, 0.9821, 0.9917, 0.9821, 0.9809, 0.9875, 0.9905, 0.9869, 0.9907, 0.9869, 0.9903, 0.9872, 0.9899, 0.988, 0.9903, 0.9875, 0.9905, 0.9872, 0.9899, 0.9877, 0.9899, 0.988, 0.9907, 0.9877, 0.991, 0.9875, 0.9905, 0.988, 0.9903, 0.9877, 0.991, 0.9872, 0.991, 0.9869, 0.9907, 0.9875, 0.9905, 0.9716, 0.9834, 0.9713, 0.9834, 0.9713, 0.9825, 0.9716, 0.9825, 0.9735, 0.9842, 0.9732, 0.9842, 0.9732, 0.9834, 0.9735, 0.9834, 0.9737, 0.9817, 0.9737, 0.9825, 0.9716, 0.9825, 0.9716, 0.9817, 0.9844, 0.9905, 0.9835, 0.9905, 0.9835, 0.9884, 0.9844, 0.9884, 0.9713, 0.9834, 0.9716, 0.9834, 0.9716, 0.9842, 0.9713, 0.9842, 0.9804, 0.9846, 0.9801, 0.9846, 0.9801, 0.9838, 0.9804, 0.9838, 0.9775, 0.9908, 0.9767, 0.9908, 0.9767, 0.9887, 0.9775, 0.9887, 0.9716, 0.9825, 0.9713, 0.9825, 0.9713, 0.9817, 0.9716, 0.9817, 0.9735, 0.9834, 0.9732, 0.9834, 0.9732, 0.9825, 0.9735, 0.9825, 0.9806, 0.9548, 0.9806, 0.9557, 0.9785, 0.9557, 0.9785, 0.9548, 0.9737, 0.9881, 0.9746, 0.9881, 0.9746, 0.9902, 0.9737, 0.9902, 0.9835, 0.9863, 0.9844, 0.9863, 0.9844, 0.9884, 0.9835, 0.9884, 0.9827, 0.9801, 0.9838, 0.9801, 0.9848, 0.9801, 0.9848, 0.9832, 0.9827, 0.9832, 0.9806, 0.9557, 0.9806, 0.9565, 0.9785, 0.9565, 0.9785, 0.9557, 0.956, 0.9557, 0.956, 0.9548, 0.9591, 0.9548, 0.9591, 0.9557, 0.9654, 0.9817, 0.9654, 0.9809, 0.9685, 0.9809, 0.9685, 0.9817, 0.9737, 0.9819, 0.9758, 0.9819, 0.9758, 0.985, 0.9737, 0.985, 0.9737, 0.9787, 0.9758, 0.9787, 0.9758, 0.9819, 0.9737, 0.9819, 0.9623, 0.9817, 0.9623, 0.9809, 0.9654, 0.9809, 0.9654, 0.9817, 0.9529, 0.9557, 0.9529, 0.9548, 0.956, 0.9548, 0.956, 0.9557, 0.992, 0.9575, 0.992, 0.9548, 0.9921, 0.955, 0.9921, 0.9576, 0.9806, 0.978, 0.9817, 0.978, 0.9827, 0.978, 0.9827, 0.9809, 0.9806, 0.9809, 0.9917, 0.9575, 0.9917, 0.9548, 0.9918, 0.955, 0.9918, 0.9576, 0.9737, 0.9577, 0.9716, 0.9577, 0.9716, 0.9548, 0.9737, 0.9548, 0.9642, 0.9817, 0.9663, 0.9817, 0.9663, 0.9848, 0.9642, 0.9848, 0.9626, 0.9799, 0.965, 0.9799, 0.9654, 0.9809, 0.9623, 0.9809, 0.9557, 0.9566, 0.9533, 0.9566, 0.9529, 0.9557, 0.956, 0.9557, 0.9626, 0.9773, 0.9626, 0.9799, 0.9623, 0.9809, 0.9623, 0.978, 0.9533, 0.9781, 0.9533, 0.9808, 0.9529, 0.9817, 0.9529, 0.9788, 0.9557, 0.9593, 0.9557, 0.9566, 0.956, 0.9557, 0.956, 0.9586, 0.965, 0.9584, 0.965, 0.9558, 0.9654, 0.9548, 0.9654, 0.9577, 0.965, 0.9558, 0.9626, 0.9558, 0.9623, 0.9548, 0.9654, 0.9548, 0.9533, 0.9808, 0.9557, 0.9808, 0.956, 0.9817, 0.9529, 0.9817, 0.9761, 0.9575, 0.9737, 0.9575, 0.9737, 0.9548, 0.9761, 0.9548, 0.9785, 0.9575, 0.9761, 0.9575, 0.9761, 0.9548, 0.9785, 0.9548, 0.9806, 0.9817, 0.9806, 0.9841, 0.9804, 0.9841, 0.9804, 0.9817, 0.9713, 0.9817, 0.9713, 0.9841, 0.9711, 0.9841, 0.9711, 0.9817, 0.9915, 0.9575, 0.9915, 0.9548, 0.9917, 0.955, 0.9917, 0.9576, 0.992, 0.9763, 0.992, 0.979, 0.9918, 0.9789, 0.9918, 0.9762, 0.9785, 0.9787, 0.9785, 0.9812, 0.9783, 0.9812, 0.9783, 0.9788, 0.9785, 0.9812, 0.9785, 0.9836, 0.9783, 0.9836, 0.9783, 0.9812, 0.9827, 0.9832, 0.9848, 0.9832, 0.9848, 0.9863, 0.9827, 0.9863, 0.9767, 0.9908, 0.9758, 0.9908, 0.9758, 0.9887, 0.9767, 0.9887, 0.9591, 0.9557, 0.9591, 0.9548, 0.9623, 0.9548, 0.9623, 0.9557, 0.9685, 0.9817, 0.9685, 0.9809, 0.9716, 0.9809, 0.9716, 0.9817, 0.9737, 0.985, 0.9758, 0.985, 0.9758, 0.9881, 0.9737, 0.9881, 0.9716, 0.9809, 0.9737, 0.9809, 0.9737, 0.9817, 0.9716, 0.9817, 0.9827, 0.9752, 0.9848, 0.9752, 0.9848, 0.9801, 0.9827, 0.9801, 0.9907, 0.9557, 0.9904, 0.9557, 0.9903, 0.9549, 0.9906, 0.9548, 0.9897, 0.9803, 0.9894, 0.9803, 0.9895, 0.9794, 0.9898, 0.9795, 0.9848, 0.9548, 0.9848, 0.9557, 0.9827, 0.9557, 0.9827, 0.9548, 0.9869, 0.9597, 0.9848, 0.9597, 0.9848, 0.9548, 0.9869, 0.9548, 0.99, 0.9755, 0.9903, 0.9754, 0.9909, 0.9803, 0.9906, 0.9803, 0.9894, 0.9597, 0.9891, 0.9597, 0.9896, 0.9548, 0.99, 0.9549, 0.9898, 0.9795, 0.9895, 0.9794, 0.9896, 0.9745, 0.99, 0.9746, 0.99, 0.9746, 0.9896, 0.9745, 0.9896, 0.9696, 0.9899, 0.9697, 0.9899, 0.9697, 0.9896, 0.9696, 0.989, 0.9646, 0.9894, 0.9646, 0.9894, 0.9646, 0.989, 0.9646, 0.9891, 0.9597, 0.9894, 0.9597, 0.9904, 0.9557, 0.9907, 0.9557, 0.9909, 0.9606, 0.9906, 0.9606, 0.9906, 0.9606, 0.9909, 0.9606, 0.9908, 0.9655, 0.9905, 0.9656, 0.9905, 0.9656, 0.9908, 0.9655, 0.9903, 0.9705, 0.99, 0.9706, 0.99, 0.9706, 0.9903, 0.9705, 0.9903, 0.9754, 0.99, 0.9755, 0.9869, 0.9792, 0.9848, 0.9792, 0.9848, 0.9743, 0.9869, 0.9743, 0.9869, 0.9743, 0.9848, 0.9743, 0.9848, 0.9695, 0.9869, 0.9695, 0.9869, 0.9695, 0.9848, 0.9695, 0.9848, 0.9646, 0.9869, 0.9646, 0.9869, 0.9646, 0.9848, 0.9646, 0.9848, 0.9597, 0.9869, 0.9597, 0.9827, 0.9557, 0.9848, 0.9557, 0.9848, 0.9606, 0.9827, 0.9606, 0.9827, 0.9606, 0.9848, 0.9606, 0.9848, 0.9654, 0.9827, 0.9654, 0.9827, 0.9654, 0.9848, 0.9654, 0.9848, 0.9703, 0.9827, 0.9703, 0.9827, 0.9703, 0.9848, 0.9703, 0.9848, 0.9752, 0.9827, 0.9752, 0.9848, 0.9792, 0.9869, 0.9792, 0.9869, 0.9801, 0.9848, 0.9801, 0.9915, 0.98, 0.9912, 0.98, 0.9912, 0.9548, 0.9915, 0.9548, 0.9912, 0.98, 0.9909, 0.98, 0.9909, 0.9548, 0.9912, 0.9548, 0.9806, 0.9565, 0.9806, 0.9817, 0.9785, 0.9817, 0.9785, 0.9565, 0.9869, 0.98, 0.9869, 0.9548, 0.989, 0.9548, 0.989, 0.98, 0.992, 0.9548, 0.992, 0.9575, 0.9918, 0.9576, 0.9918, 0.955, 0.992, 0.9575, 0.992, 0.9602, 0.9918, 0.9603, 0.9918, 0.9576, 0.992, 0.9602, 0.992, 0.9629, 0.9918, 0.9629, 0.9918, 0.9603, 0.992, 0.9629, 0.992, 0.9656, 0.9918, 0.9656, 0.9918, 0.9629, 0.992, 0.9656, 0.992, 0.9683, 0.9918, 0.9683, 0.9918, 0.9656, 0.992, 0.9683, 0.992, 0.971, 0.9918, 0.9709, 0.9918, 0.9683, 0.992, 0.971, 0.992, 0.9736, 0.9918, 0.9736, 0.9918, 0.9709, 0.992, 0.9736, 0.992, 0.9763, 0.9918, 0.9762, 0.9918, 0.9736, 0.9915, 0.979, 0.9915, 0.9763, 0.9917, 0.9762, 0.9917, 0.9789, 0.9915, 0.9763, 0.9915, 0.9736, 0.9917, 0.9736, 0.9917, 0.9762, 0.9915, 0.9736, 0.9915, 0.971, 0.9917, 0.9709, 0.9917, 0.9736, 0.9915, 0.971, 0.9915, 0.9683, 0.9917, 0.9683, 0.9917, 0.9709, 0.9915, 0.9683, 0.9915, 0.9656, 0.9917, 0.9656, 0.9917, 0.9683, 0.9915, 0.9656, 0.9915, 0.9629, 0.9917, 0.9629, 0.9917, 0.9656, 0.9915, 0.9629, 0.9915, 0.9602, 0.9917, 0.9603, 0.9917, 0.9629, 0.9915, 0.9602, 0.9915, 0.9575, 0.9917, 0.9576, 0.9917, 0.9603, 0.9785, 0.9787, 0.9761, 0.9787, 0.9761, 0.9761, 0.9785, 0.9761, 0.9785, 0.9761, 0.9761, 0.9761, 0.9761, 0.9734, 0.9785, 0.9734, 0.9785, 0.9734, 0.9761, 0.9734, 0.9761, 0.9708, 0.9785, 0.9708, 0.9785, 0.9708, 0.9761, 0.9708, 0.9761, 0.9681, 0.9785, 0.9681, 0.9785, 0.9681, 0.9761, 0.9681, 0.9761, 0.9655, 0.9785, 0.9655, 0.9785, 0.9655, 0.9761, 0.9655, 0.9761, 0.9628, 0.9785, 0.9628, 0.9785, 0.9628, 0.9761, 0.9628, 0.9761, 0.9602, 0.9785, 0.9602, 0.9785, 0.9602, 0.9761, 0.9602, 0.9761, 0.9575, 0.9785, 0.9575, 0.9761, 0.9787, 0.9737, 0.9787, 0.9737, 0.9761, 0.9761, 0.9761, 0.9761, 0.9761, 0.9737, 0.9761, 0.9737, 0.9734, 0.9761, 0.9734, 0.9761, 0.9734, 0.9737, 0.9734, 0.9737, 0.9708, 0.9761, 0.9708, 0.9761, 0.9708, 0.9737, 0.9708, 0.9737, 0.9681, 0.9761, 0.9681, 0.9761, 0.9681, 0.9737, 0.9681, 0.9737, 0.9655, 0.9761, 0.9655, 0.9761, 0.9655, 0.9737, 0.9655, 0.9737, 0.9628, 0.9761, 0.9628, 0.9761, 0.9628, 0.9737, 0.9628, 0.9737, 0.9602, 0.9761, 0.9602, 0.9761, 0.9602, 0.9737, 0.9602, 0.9737, 0.9575, 0.9761, 0.9575, 0.965, 0.9799, 0.965, 0.9773, 0.9654, 0.978, 0.9654, 0.9809, 0.965, 0.9773, 0.965, 0.9746, 0.9654, 0.9751, 0.9654, 0.978, 0.965, 0.9746, 0.965, 0.9719, 0.9654, 0.9722, 0.9654, 0.9751, 0.965, 0.9719, 0.965, 0.9692, 0.9654, 0.9693, 0.9654, 0.9722, 0.965, 0.9692, 0.965, 0.9665, 0.9654, 0.9664, 0.9654, 0.9693, 0.965, 0.9665, 0.965, 0.9638, 0.9654, 0.9635, 0.9654, 0.9664, 0.965, 0.9638, 0.965, 0.9611, 0.9654, 0.9606, 0.9654, 0.9635, 0.965, 0.9611, 0.965, 0.9584, 0.9654, 0.9577, 0.9654, 0.9606, 0.9557, 0.9808, 0.9557, 0.9781, 0.956, 0.9788, 0.956, 0.9817, 0.9557, 0.9781, 0.9557, 0.9754, 0.956, 0.9759, 0.956, 0.9788, 0.9557, 0.9754, 0.9557, 0.9727, 0.956, 0.973, 0.956, 0.9759, 0.9557, 0.9727, 0.9557, 0.97, 0.956, 0.9701, 0.956, 0.973, 0.9557, 0.97, 0.9557, 0.9673, 0.956, 0.9672, 0.956, 0.9701, 0.9557, 0.9673, 0.9557, 0.9647, 0.956, 0.9644, 0.956, 0.9672, 0.9557, 0.9647, 0.9557, 0.962, 0.956, 0.9615, 0.956, 0.9644, 0.9557, 0.962, 0.9557, 0.9593, 0.956, 0.9586, 0.956, 0.9615, 0.9533, 0.9566, 0.9533, 0.9593, 0.9529, 0.9586, 0.9529, 0.9557, 0.9533, 0.9593, 0.9533, 0.962, 0.9529, 0.9615, 0.9529, 0.9586, 0.9533, 0.962, 0.9533, 0.9647, 0.9529, 0.9644, 0.9529, 0.9615, 0.9533, 0.9647, 0.9533, 0.9673, 0.9529, 0.9672, 0.9529, 0.9644, 0.9533, 0.9673, 0.9533, 0.97, 0.9529, 0.9701, 0.9529, 0.9672, 0.9533, 0.97, 0.9533, 0.9727, 0.9529, 0.973, 0.9529, 0.9701, 0.9533, 0.9727, 0.9533, 0.9754, 0.9529, 0.9759, 0.9529, 0.973, 0.9533, 0.9754, 0.9533, 0.9781, 0.9529, 0.9788, 0.9529, 0.9759, 0.9626, 0.9558, 0.9626, 0.9584, 0.9623, 0.9577, 0.9623, 0.9548, 0.9626, 0.9584, 0.9626, 0.9611, 0.9623, 0.9606, 0.9623, 0.9577, 0.9626, 0.9611, 0.9626, 0.9638, 0.9623, 0.9635, 0.9623, 0.9606, 0.9626, 0.9638, 0.9626, 0.9665, 0.9623, 0.9664, 0.9623, 0.9635, 0.9626, 0.9665, 0.9626, 0.9692, 0.9623, 0.9693, 0.9623, 0.9664, 0.9626, 0.9692, 0.9626, 0.9719, 0.9623, 0.9722, 0.9623, 0.9693, 0.9626, 0.9719, 0.9626, 0.9746, 0.9623, 0.9751, 0.9623, 0.9722, 0.9626, 0.9746, 0.9626, 0.9773, 0.9623, 0.978, 0.9623, 0.9751, 0.9737, 0.9809, 0.9716, 0.9809, 0.9716, 0.978, 0.9737, 0.978, 0.9737, 0.978, 0.9716, 0.978, 0.9716, 0.9751, 0.9737, 0.9751, 0.9737, 0.9751, 0.9716, 0.9751, 0.9716, 0.9722, 0.9737, 0.9722, 0.9737, 0.9722, 0.9716, 0.9722, 0.9716, 0.9693, 0.9737, 0.9693, 0.9737, 0.9693, 0.9716, 0.9693, 0.9716, 0.9664, 0.9737, 0.9664, 0.9737, 0.9664, 0.9716, 0.9664, 0.9716, 0.9635, 0.9737, 0.9635, 0.9737, 0.9635, 0.9716, 0.9635, 0.9716, 0.9606, 0.9737, 0.9606, 0.9737, 0.9606, 0.9716, 0.9606, 0.9716, 0.9577, 0.9737, 0.9577, 0.9917, 0.979, 0.9917, 0.9763, 0.9918, 0.9762, 0.9918, 0.9789, 0.9917, 0.9763, 0.9917, 0.9736, 0.9918, 0.9736, 0.9918, 0.9762, 0.9917, 0.9736, 0.9917, 0.971, 0.9918, 0.9709, 0.9918, 0.9736, 0.9917, 0.971, 0.9917, 0.9683, 0.9918, 0.9683, 0.9918, 0.9709, 0.9917, 0.9683, 0.9917, 0.9656, 0.9918, 0.9656, 0.9918, 0.9683, 0.9917, 0.9656, 0.9917, 0.9629, 0.9918, 0.9629, 0.9918, 0.9656, 0.9917, 0.9629, 0.9917, 0.9602, 0.9918, 0.9603, 0.9918, 0.9629, 0.9917, 0.9602, 0.9917, 0.9575, 0.9918, 0.9576, 0.9918, 0.9603, 0.9817, 0.9548, 0.9827, 0.9548, 0.9827, 0.9577, 0.9817, 0.9577, 0.9817, 0.9577, 0.9827, 0.9577, 0.9827, 0.9606, 0.9817, 0.9606, 0.9817, 0.9606, 0.9827, 0.9606, 0.9827, 0.9635, 0.9817, 0.9635, 0.9817, 0.9635, 0.9827, 0.9635, 0.9827, 0.9664, 0.9817, 0.9664, 0.9817, 0.9664, 0.9827, 0.9664, 0.9827, 0.9693, 0.9817, 0.9693, 0.9817, 0.9693, 0.9827, 0.9693, 0.9827, 0.9722, 0.9817, 0.9722, 0.9817, 0.9722, 0.9827, 0.9722, 0.9827, 0.9751, 0.9817, 0.9751, 0.9817, 0.9751, 0.9827, 0.9751, 0.9827, 0.978, 0.9817, 0.978, 0.992, 0.979, 0.992, 0.9763, 0.9921, 0.9762, 0.9921, 0.9789, 0.992, 0.9763, 0.992, 0.9736, 0.9921, 0.9736, 0.9921, 0.9762, 0.992, 0.9736, 0.992, 0.971, 0.9921, 0.9709, 0.9921, 0.9736, 0.992, 0.971, 0.992, 0.9683, 0.9921, 0.9683, 0.9921, 0.9709, 0.992, 0.9683, 0.992, 0.9656, 0.9921, 0.9656, 0.9921, 0.9683, 0.992, 0.9656, 0.992, 0.9629, 0.9921, 0.9629, 0.9921, 0.9656, 0.992, 0.9629, 0.992, 0.9602, 0.9921, 0.9603, 0.9921, 0.9629, 0.992, 0.9602, 0.992, 0.9575, 0.9921, 0.9576, 0.9921, 0.9603, 0.9806, 0.9751, 0.9817, 0.9751, 0.9817, 0.978, 0.9806, 0.978, 0.9806, 0.9722, 0.9817, 0.9722, 0.9817, 0.9751, 0.9806, 0.9751, 0.9806, 0.9693, 0.9817, 0.9693, 0.9817, 0.9722, 0.9806, 0.9722, 0.9806, 0.9664, 0.9817, 0.9664, 0.9817, 0.9693, 0.9806, 0.9693, 0.9806, 0.9635, 0.9817, 0.9635, 0.9817, 0.9664, 0.9806, 0.9664, 0.9806, 0.9606, 0.9817, 0.9606, 0.9817, 0.9635, 0.9806, 0.9635, 0.9806, 0.9577, 0.9817, 0.9577, 0.9817, 0.9606, 0.9806, 0.9606, 0.9806, 0.9548, 0.9817, 0.9548, 0.9817, 0.9577, 0.9806, 0.9577, 0.9804, 0.9838, 0.9801, 0.9838, 0.9801, 0.9817, 0.9804, 0.9817])
me_cemeterydoor.materials.append(mat_m_cemeterydoor)
me_cemeterydoor.update()

# ---- objects
ob_cemeterydoor = bpy.data.objects.new('CemeteryDoor', me_cemeterydoor)

# ---- transforms, parenting, visibility, modifiers, constraints
ob_cemeterydoor.location = (0.0, 0.0, 0.0)
_m = ob_cemeterydoor.modifiers.new('Auto Smooth', 'NODES')
_m.node_group = ng_auto_smooth
_gi = [s.identifier for s in ng_auto_smooth.interface.items_tree if s.item_type == 'SOCKET' and s.in_out == 'INPUT']
_m[_gi[1]] = 0.5236  # Angle

# ---- collection membership
col_collection.objects.link(ob_cemeterydoor)

# ---- scene / render settings (as saved in the file)
scene.frame_start = 1; scene.frame_end = 250; scene.frame_set(1)
scene.render.engine = 'BLENDER_EEVEE_NEXT'
scene.cycles.sampling_pattern = 'TABULATED_SOBOL'
scene.view_settings.view_transform = 'Filmic'
bpy.context.view_layer.update()

# ---- added for rendering (the .blend has no active camera and no usable light): camera, sun
cam_auto = bpy.data.cameras.new('AutoCamera')
cam_auto.lens = 50.0
cam_auto.sensor_width = 36.0
cam_auto.clip_end = 1000.0
ob_auto_camera = bpy.data.objects.new('AutoCamera', cam_auto)
scene.collection.objects.link(ob_auto_camera)
ob_auto_camera.location = (9.55803, -12.3183, 9.7609)
ob_auto_camera.rotation_euler = (1.09748, -7.21219e-08, 0.694738)
scene.camera = ob_auto_camera
light_auto_sun = bpy.data.lights.new('AutoSun', 'SUN')
light_auto_sun.energy = 3.0
light_auto_sun.angle = 0.0523599
ob_auto_sun = bpy.data.objects.new('AutoSun', light_auto_sun)
scene.collection.objects.link(ob_auto_sun)
ob_auto_sun.rotation_euler = (0.872665, 0.174533, 0.523599)
bpy.context.view_layer.update()
